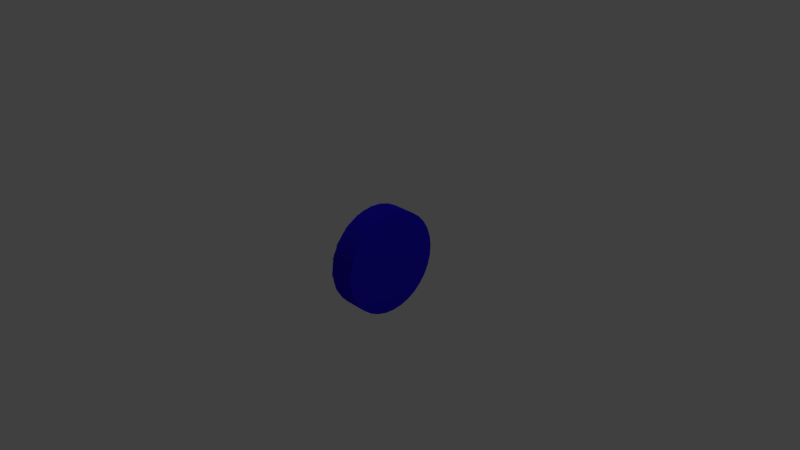 # Source: engine.blend  (saved by Blender 2.66.1; exported with 4.5.12 LTS)
import bpy
from mathutils import Matrix  # noqa: F401  (used for matrix-valued properties, if any)

bpy.ops.wm.read_factory_settings(use_empty=True)
scene = bpy.context.scene
scene.name = 'Scene'

# ---- collections
col_collection_1 = bpy.data.collections.new('Collection 1'); scene.collection.children.link(col_collection_1)

# ---- materials (node trees are filled in below, after node groups)
mat_material_002 = bpy.data.materials.new('Material.002')
mat_material_002.alpha_threshold = 0.0
mat_material_002.use_transparent_shadow = False
mat_material_002.diffuse_color = (0.8, 0.6092, 0.008004, 1.0)
mat_material_002.roughness = 0.5
mat_material_002.line_color = (0.0, 0.0, 0.0, 1.0)
mat_blade = bpy.data.materials.new('blade')
mat_blade.alpha_threshold = 0.0
mat_blade.use_transparent_shadow = False
mat_blade.diffuse_color = (0.6982, 0.6982, 0.6982, 1.0)
mat_blade.roughness = 0.5
mat_blade.line_color = (0.0, 0.0, 0.0, 1.0)
mat_material_001 = bpy.data.materials.new('Material.001')
mat_material_001.alpha_threshold = 0.0
mat_material_001.use_transparent_shadow = False
mat_material_001.diffuse_color = (0.02091, 0.00743, 0.8, 1.0)
mat_material_001.roughness = 0.5
mat_material_001.line_color = (0.0, 0.0, 0.0, 1.0)

# ---- material node trees

# ---- world
world_world = bpy.data.worlds.new('World'); scene.world = world_world
world_world.color = (0.05088, 0.05088, 0.05088)
world_world.use_sun_shadow = False
world_world.sun_shadow_jitter_overblur = 0.0
world_world.cycles.sampling_method = 'MANUAL'
world_world.cycles.sample_map_resolution = 256

# ---- cameras
cam_camera = bpy.data.cameras.new('Camera')
cam_camera.clip_end = 100.0
cam_camera.lens = 35.0
cam_camera.sensor_width = 32.0
cam_camera.sensor_height = 18.0
cam_camera.ortho_scale = 7.314
cam_camera.dof.focus_distance = 0.0
cam_camera.dof.aperture_fstop = 128.0

# ---- lights
light_lamp = bpy.data.lights.new('Lamp', 'POINT')
light_lamp.transmission_factor = 0.0
light_lamp.cutoff_distance = 30.0
light_lamp.energy = 100.0
light_lamp.shadow_buffer_clip_start = 1.001
light_lamp.shadow_soft_size = 0.1
light_lamp.shadow_maximum_resolution = 0.006
light_lamp.use_absolute_resolution = True
light_lamp.cycles.use_multiple_importance_sampling = False

# ---- meshes
me_mesh = bpy.data.meshes.new('Mesh')
me_mesh.from_pydata([(-0.8206, -0.804, -0.5811), (-1.021, -0.5391, -0.5811), (-1.119, -0.3072, -0.5811), (-1.15, -0.135, -0.5811), (-1.154, -3.725e-09, -0.5811), (-1.15, 0.135, -0.5811), (-1.119, 0.3072, -0.5811), (-1.021, 0.5391, -0.5811), (-0.8206, 0.804, -0.5811), (-0.5557, 1.004, -0.5811), (-0.3239, 1.102, -0.5811), (-0.1516, 1.133, -0.5811), (-0.01664, 1.137, -0.5811), (0.1184, 1.133, -0.5811), (0.2906, 1.102, -0.5811), (0.5224, 1.004, -0.5811), (0.7873, 0.804, -0.5811), (0.9877, 0.5391, -0.5811), (1.085, 0.3072, -0.5811), (1.116, 0.135, -0.5811), (1.12, 3.725e-09, -0.5811), (1.116, -0.135, -0.5811), (1.085, -0.3072, -0.5811), (0.9877, -0.5391, -0.5811), (0.7873, -0.804, -0.5811), (0.5224, -1.004, -0.5811), (0.2906, -1.102, -0.5811), (0.1184, -1.133, -0.5811), (-0.01664, -1.137, -0.5811), (-0.1516, -1.133, -0.5811), (-0.3239, -1.102, -0.5811), (-0.5557, -1.004, -0.5811), (-0.7619, -0.7534, -0.2972), (-0.9497, -0.5052, -0.2972), (-1.041, -0.2879, -0.2972), (-1.07, -0.1265, -0.2972), (-1.074, 5.634e-10, -0.2972), (-1.07, 0.1265, -0.2972), (-1.041, 0.2879, -0.2972), (-0.9497, 0.5052, -0.2972), (-0.7619, 0.7534, -0.2972), (-0.5137, 0.9411, -0.2972), (-0.2964, 1.033, -0.2972), (-0.135, 1.062, -0.2972), (-0.008512, 1.065, -0.2972), (0.118, 1.062, -0.2972), (0.2794, 1.033, -0.2972), (0.4966, 0.9411, -0.2972), (0.7449, 0.7534, -0.2972), (0.9326, 0.5052, -0.2972), (1.024, 0.2879, -0.2972), (1.053, 0.1265, -0.2972), (1.057, -5.634e-10, -0.2972), (1.053, -0.1265, -0.2972), (1.024, -0.2879, -0.2972), (0.9326, -0.5052, -0.2972), (0.7449, -0.7534, -0.2972), (0.4966, -0.9411, -0.2972), (0.2794, -1.033, -0.2972), (0.118, -1.062, -0.2972), (-0.008512, -1.065, -0.2972), (-0.135, -1.062, -0.2972), (-0.2964, -1.033, -0.2972), (-0.5137, -0.9411, -0.2972), (-0.6993, -0.6985, -0.02652), (-0.8733, -0.4684, -0.02652), (-0.9582, -0.2669, -0.02652), (-0.9852, -0.1173, -0.02652), (-0.9886, 5.979e-09, -0.02652), (-0.9852, 0.1173, -0.02652), (-0.9582, 0.2669, -0.02652), (-0.8733, 0.4684, -0.02652), (-0.6993, 0.6985, -0.02652), (-0.4691, 0.8726, -0.02652), (-0.2677, 0.9574, -0.02652), (-0.118, 0.9844, -0.02652), (-0.0007597, 0.9878, -0.02652), (0.1165, 0.9844, -0.02652), (0.2662, 0.9574, -0.02652), (0.4676, 0.8726, -0.02652), (0.6977, 0.6985, -0.02652), (0.8718, 0.4684, -0.02652), (0.9566, 0.2669, -0.02652), (0.9836, 0.1173, -0.02652), (0.9871, -5.979e-09, -0.02652), (0.9836, -0.1173, -0.02652), (0.9566, -0.2669, -0.02652), (0.8718, -0.4684, -0.02652), (0.6977, -0.6985, -0.02652), (0.4676, -0.8726, -0.02652), (0.2662, -0.9574, -0.02652), (0.1165, -0.9844, -0.02652), (-0.0007597, -0.9878, -0.02652), (-0.118, -0.9844, -0.02652), (-0.2677, -0.9574, -0.02652), (-0.4691, -0.8726, -0.02652), (-0.6327, -0.6393, 0.2309), (-0.792, -0.4287, 0.2309), (-0.8697, -0.2443, 0.2309), (-0.8943, -0.1073, 0.2309), (-0.8975, -4.788e-09, 0.2309), (-0.8943, 0.1073, 0.2309), (-0.8697, 0.2443, 0.2309), (-0.792, 0.4287, 0.2309), (-0.6327, 0.6393, 0.2309), (-0.422, 0.7986, 0.2309), (-0.2377, 0.8763, 0.2309), (-0.1007, 0.901, 0.2309), (0.006613, 0.9041, 0.2309), (0.114, 0.901, 0.2309), (0.2509, 0.8763, 0.2309), (0.4353, 0.7986, 0.2309), (0.6459, 0.6393, 0.2309), (0.8052, 0.4287, 0.2309), (0.8829, 0.2443, 0.2309), (0.9076, 0.1073, 0.2309), (0.9107, 4.788e-09, 0.2309), (0.9076, -0.1073, 0.2309), (0.8829, -0.2443, 0.2309), (0.8052, -0.4287, 0.2309), (0.6459, -0.6393, 0.2309), (0.4353, -0.7986, 0.2309), (0.2509, -0.8763, 0.2309), (0.114, -0.901, 0.2309), (0.006613, -0.9041, 0.2309), (-0.1007, -0.901, 0.2309), (-0.2377, -0.8763, 0.2309), (-0.422, -0.7986, 0.2309), (-0.5622, -0.5758, 0.475), (-0.7057, -0.3861, 0.475), (-0.7756, -0.22, 0.475), (-0.7979, -0.09668, 0.475), (-0.8007, 1.565e-09, 0.475), (-0.7979, 0.09668, 0.475), (-0.7756, 0.22, 0.475), (-0.7057, 0.3861, 0.475), (-0.5622, 0.5758, 0.475), (-0.3725, 0.7193, 0.475), (-0.2064, 0.7892, 0.475), (-0.08308, 0.8115, 0.475), (0.01361, 0.8143, 0.475), (0.1103, 0.8115, 0.475), (0.2336, 0.7892, 0.475), (0.3997, 0.7193, 0.475), (0.5894, 0.5758, 0.475), (0.7329, 0.3861, 0.475), (0.8028, 0.22, 0.475), (0.8251, 0.09668, 0.475), (0.8279, -1.565e-09, 0.475), (0.8251, -0.09668, 0.475), (0.8028, -0.22, 0.475), (0.7329, -0.3861, 0.475), (0.5894, -0.5758, 0.475), (0.3997, -0.7193, 0.475), (0.2336, -0.7892, 0.475), (0.1103, -0.8115, 0.475), (0.01361, -0.8143, 0.475), (-0.08308, -0.8115, 0.475), (-0.2064, -0.7892, 0.475), (-0.3725, -0.7193, 0.475), (-0.4897, -0.5099, 0.7049), (-0.6167, -0.3419, 0.7049), (-0.6787, -0.1948, 0.7049), (-0.6983, -0.08561, 0.7049), (-0.7008, -7.364e-10, 0.7049), (-0.6983, 0.08561, 0.7049), (-0.6787, 0.1948, 0.7049), (-0.6167, 0.3419, 0.7049), (-0.4897, 0.5099, 0.7049), (-0.3217, 0.6369, 0.7049), (-0.1746, 0.6988, 0.7049), (-0.06542, 0.7185, 0.7049), (0.02019, 0.721, 0.7049), (0.1058, 0.7185, 0.7049), (0.215, 0.6988, 0.7049), (0.3621, 0.6369, 0.7049), (0.53, 0.5099, 0.7049), (0.6571, 0.3419, 0.7049), (0.719, 0.1948, 0.7049), (0.7387, 0.08561, 0.7049), (0.7412, 7.364e-10, 0.7049), (0.7387, -0.08561, 0.7049), (0.719, -0.1948, 0.7049), (0.6571, -0.3419, 0.7049), (0.53, -0.5099, 0.7049), (0.3621, -0.6369, 0.7049), (0.215, -0.6988, 0.7049), (0.1058, -0.7185, 0.7049), (0.02019, -0.721, 0.7049), (-0.06542, -0.7185, 0.7049), (-0.1746, -0.6988, 0.7049), (-0.3217, -0.6369, 0.7049), (-0.417, -0.4434, 0.9198), (-0.5275, -0.2973, 0.9198), (-0.5814, -0.1694, 0.9198), (-0.5985, -0.07445, 0.9198), (-0.6007, -3.845e-10, 0.9198), (-0.5985, 0.07445, 0.9198), (-0.5814, 0.1694, 0.9198), (-0.5275, 0.2973, 0.9198), (-0.417, 0.4434, 0.9198), (-0.2709, 0.5539, 0.9198), (-0.1431, 0.6077, 0.9198), (-0.0481, 0.6248, 0.9198), (0.02635, 0.627, 0.9198), (0.1008, 0.6248, 0.9198), (0.1958, 0.6077, 0.9198), (0.3236, 0.5539, 0.9198), (0.4697, 0.4434, 0.9198), (0.5802, 0.2973, 0.9198), (0.634, 0.1694, 0.9198), (0.6512, 0.07445, 0.9198), (0.6533, 3.845e-10, 0.9198), (0.6512, -0.07445, 0.9198), (0.634, -0.1694, 0.9198), (0.5802, -0.2973, 0.9198), (0.4697, -0.4434, 0.9198), (0.3236, -0.5539, 0.9198), (0.1958, -0.6077, 0.9198), (0.1008, -0.6248, 0.9198), (0.02635, -0.627, 0.9198), (-0.0481, -0.6248, 0.9198), (-0.1431, -0.6077, 0.9198), (-0.2709, -0.5539, 0.9198), (-0.3442, -0.3763, 1.12), (-0.438, -0.2523, 1.12), (-0.4837, -0.1438, 1.12), (-0.4983, -0.06319, 1.12), (-0.5001, -2.945e-10, 1.12), (-0.4983, 0.06319, 1.12), (-0.4837, 0.1438, 1.12), (-0.438, 0.2523, 1.12), (-0.3442, 0.3763, 1.12), (-0.2203, 0.4701, 1.12), (-0.1117, 0.5158, 1.12), (-0.03112, 0.5303, 1.12), (0.03207, 0.5322, 1.12), (0.09526, 0.5303, 1.12), (0.1759, 0.5158, 1.12), (0.2844, 0.4701, 1.12), (0.4084, 0.3763, 1.12), (0.5022, 0.2523, 1.12), (0.5479, 0.1438, 1.12), (0.5624, 0.06319, 1.12), (0.5643, 2.945e-10, 1.12), (0.5624, -0.06319, 1.12), (0.5479, -0.1438, 1.12), (0.5022, -0.2523, 1.12), (0.4084, -0.3763, 1.12), (0.2844, -0.4701, 1.12), (0.1759, -0.5158, 1.12), (0.09526, -0.5303, 1.12), (0.03207, -0.5322, 1.12), (-0.03112, -0.5303, 1.12), (-0.1117, -0.5158, 1.12), (-0.2203, -0.4701, 1.12), (-0.2713, -0.3087, 1.304), (-0.3483, -0.207, 1.304), (-0.3858, -0.118, 1.304), (-0.3977, -0.05184, 1.304), (-0.3992, 1.256e-09, 1.304), (-0.3977, 0.05184, 1.304), (-0.3858, 0.118, 1.304), (-0.3483, 0.207, 1.304), (-0.2713, 0.3087, 1.304), (-0.1696, 0.3856, 1.304), (-0.08061, 0.4231, 1.304), (-0.01448, 0.4351, 1.304), (0.03736, 0.4366, 1.304), (0.0892, 0.4351, 1.304), (0.1553, 0.4231, 1.304), (0.2444, 0.3856, 1.304), (0.3461, 0.3087, 1.304), (0.423, 0.207, 1.304), (0.4605, 0.118, 1.304), (0.4724, 0.05184, 1.304), (0.4739, -1.256e-09, 1.304), (0.4724, -0.05184, 1.304), (0.4605, -0.118, 1.304), (0.423, -0.207, 1.304), (0.3461, -0.3087, 1.304), (0.2444, -0.3856, 1.304), (0.1553, -0.4231, 1.304), (0.0892, -0.4351, 1.304), (0.03736, -0.4366, 1.304), (-0.01448, -0.4351, 1.304), (-0.08061, -0.4231, 1.304), (-0.1696, -0.3856, 1.304), (-0.203, -0.2451, 1.47), (-0.2641, -0.1644, 1.47), (-0.2939, -0.09367, 1.47), (-0.3033, -0.04116, 1.47), (-0.3045, 1.276e-09, 1.47), (-0.3033, 0.04116, 1.47), (-0.2939, 0.09367, 1.47), (-0.2641, 0.1644, 1.47), (-0.203, 0.2451, 1.47), (-0.1222, 0.3062, 1.47), (-0.05156, 0.336, 1.47), (0.0009518, 0.3454, 1.47), (0.04211, 0.3466, 1.47), (0.08327, 0.3454, 1.47), (0.1358, 0.336, 1.47), (0.2065, 0.3062, 1.47), (0.2872, 0.2451, 1.47), (0.3483, 0.1644, 1.47), (0.3781, 0.09367, 1.47), (0.3875, 0.04116, 1.47), (0.3888, -1.276e-09, 1.47), (0.3875, -0.04116, 1.47), (0.3781, -0.09367, 1.47), (0.3483, -0.1644, 1.47), (0.2872, -0.2451, 1.47), (0.2065, -0.3062, 1.47), (0.1358, -0.336, 1.47), (0.08327, -0.3454, 1.47), (0.04211, -0.3466, 1.47), (0.0009518, -0.3454, 1.47), (-0.05156, -0.336, 1.47), (-0.1222, -0.3062, 1.47), (-0.1439, -0.1901, 1.613), (-0.1913, -0.1275, 1.613), (-0.2144, -0.07265, 1.613), (-0.2217, -0.03192, 1.613), (-0.2226, -8.333e-10, 1.613), (-0.2217, 0.03192, 1.613), (-0.2144, 0.07265, 1.613), (-0.1913, 0.1275, 1.613), (-0.1439, 0.1901, 1.613), (-0.08126, 0.2375, 1.613), (-0.02644, 0.2606, 1.613), (0.01429, 0.2679, 1.613), (0.04621, 0.2688, 1.613), (0.07813, 0.2679, 1.613), (0.1189, 0.2606, 1.613), (0.1737, 0.2375, 1.613), (0.2363, 0.1901, 1.613), (0.2837, 0.1275, 1.613), (0.3068, 0.07265, 1.613), (0.3141, 0.03192, 1.613), (0.3151, 8.333e-10, 1.613), (0.3141, -0.03192, 1.613), (0.3068, -0.07265, 1.613), (0.2837, -0.1275, 1.613), (0.2363, -0.1901, 1.613), (0.1737, -0.2375, 1.613), (0.1189, -0.2606, 1.613), (0.07813, -0.2679, 1.613), (0.04621, -0.2688, 1.613), (0.01429, -0.2679, 1.613), (-0.02644, -0.2606, 1.613), (-0.08126, -0.2375, 1.613), (-0.09401, -0.1437, 1.734), (-0.1298, -0.09634, 1.734), (-0.1473, -0.0549, 1.734), (-0.1528, -0.02412, 1.734), (-0.1535, 6.846e-10, 1.734), (-0.1528, 0.02412, 1.734), (-0.1473, 0.0549, 1.734), (-0.1298, 0.09634, 1.734), (-0.09401, 0.1437, 1.734), (-0.04668, 0.1795, 1.734), (-0.005246, 0.1969, 1.734), (0.02553, 0.2025, 1.734), (0.04966, 0.2032, 1.734), (0.07378, 0.2025, 1.734), (0.1046, 0.1969, 1.734), (0.146, 0.1795, 1.734), (0.1933, 0.1437, 1.734), (0.2291, 0.09634, 1.734), (0.2466, 0.0549, 1.734), (0.2521, 0.02412, 1.734), (0.2528, -6.846e-10, 1.734), (0.2521, -0.02412, 1.734), (0.2466, -0.0549, 1.734), (0.2291, -0.09634, 1.734), (0.1933, -0.1437, 1.734), (0.146, -0.1795, 1.734), (0.1046, -0.1969, 1.734), (0.07378, -0.2025, 1.734), (0.04966, -0.2032, 1.734), (0.02553, -0.2025, 1.734), (-0.005246, -0.1969, 1.734), (-0.04668, -0.1795, 1.734), (-0.05337, -0.1058, 1.831), (-0.07974, -0.07096, 1.831), (-0.0926, -0.04044, 1.831), (-0.09668, -0.01777, 1.831), (-0.0972, 6.251e-10, 1.831), (-0.09668, 0.01777, 1.831), (-0.0926, 0.04044, 1.831), (-0.07974, 0.07096, 1.831), (-0.05337, 0.1058, 1.831), (-0.0185, 0.1322, 1.831), (0.01202, 0.1451, 1.831), (0.03469, 0.1491, 1.831), (0.05246, 0.1497, 1.831), (0.07023, 0.1491, 1.831), (0.0929, 0.1451, 1.831), (0.1234, 0.1322, 1.831), (0.1583, 0.1058, 1.831), (0.1847, 0.07096, 1.831), (0.1975, 0.04044, 1.831), (0.2016, 0.01777, 1.831), (0.2021, -6.251e-10, 1.831), (0.2016, -0.01777, 1.831), (0.1975, -0.04044, 1.831), (0.1847, -0.07096, 1.831), (0.1583, -0.1058, 1.831), (0.1234, -0.1322, 1.831), (0.0929, -0.1451, 1.831), (0.07023, -0.1491, 1.831), (0.05246, -0.1497, 1.831), (0.03469, -0.1491, 1.831), (0.01202, -0.1451, 1.831), (-0.0185, -0.1322, 1.831), (-0.0218, -0.07646, 1.908), (-0.04086, -0.05127, 1.908), (-0.05014, -0.02922, 1.908), (-0.0531, -0.01284, 1.908), (-0.05347, 5.362e-11, 1.908), (-0.0531, 0.01284, 1.908), (-0.05014, 0.02922, 1.908), (-0.04086, 0.05127, 1.908), (-0.0218, 0.07646, 1.908), (0.003393, 0.09552, 1.908), (0.02544, 0.1048, 1.908), (0.04182, 0.1078, 1.908), (0.05466, 0.1081, 1.908), (0.0675, 0.1078, 1.908), (0.08388, 0.1048, 1.908), (0.1059, 0.09552, 1.908), (0.1311, 0.07646, 1.908), (0.1502, 0.05127, 1.908), (0.1595, 0.02922, 1.908), (0.1624, 0.01284, 1.908), (0.1628, -5.362e-11, 1.908), (0.1624, -0.01284, 1.908), (0.1595, -0.02922, 1.908), (0.1502, -0.05127, 1.908), (0.1311, -0.07646, 1.908), (0.1059, -0.09552, 1.908), (0.08388, -0.1048, 1.908), (0.0675, -0.1078, 1.908), (0.05466, -0.1081, 1.908), (0.04182, -0.1078, 1.908), (0.02544, -0.1048, 1.908), (0.003393, -0.09552, 1.908), (0.0008382, -0.05549, 1.967), (-0.01299, -0.03721, 1.967), (-0.01973, -0.02121, 1.967), (-0.02187, -0.009318, 1.967), (-0.02215, 9.806e-11, 1.967), (-0.02187, 0.009318, 1.967), (-0.01973, 0.02121, 1.967), (-0.01299, 0.03721, 1.967), (0.0008382, 0.05549, 1.967), (0.01912, 0.06932, 1.967), (0.03512, 0.07606, 1.967), (0.04701, 0.0782, 1.967), (0.05633, 0.07848, 1.967), (0.06565, 0.0782, 1.967), (0.07754, 0.07606, 1.967), (0.09354, 0.06932, 1.967), (0.1118, 0.05549, 1.967), (0.1257, 0.03721, 1.967), (0.1324, 0.02121, 1.967), (0.1345, 0.009318, 1.967), (0.1348, -9.806e-11, 1.967), (0.1345, -0.009318, 1.967), (0.1324, -0.02121, 1.967), (0.1257, -0.03721, 1.967), (0.1118, -0.05549, 1.967), (0.09354, -0.06932, 1.967), (0.07754, -0.07606, 1.967), (0.06565, -0.0782, 1.967), (0.05633, -0.07848, 1.967), (0.04701, -0.0782, 1.967), (0.03512, -0.07606, 1.967), (0.01912, -0.06932, 1.967), (0.01455, -0.04291, 2.006), (0.003856, -0.02877, 2.006), (-0.001356, -0.0164, 2.006), (-0.003013, -0.007205, 2.006), (-0.003224, 1.025e-10, 2.006), (-0.003013, 0.007205, 2.006), (-0.001356, 0.0164, 2.006), (0.003856, 0.02877, 2.006), (0.01455, 0.04291, 2.006), (0.02869, 0.0536, 2.006), (0.04106, 0.05881, 2.006), (0.05025, 0.06047, 2.006), (0.05746, 0.06068, 2.006), (0.06466, 0.06047, 2.006), (0.07385, 0.05881, 2.006), (0.08623, 0.0536, 2.006), (0.1004, 0.04291, 2.006), (0.1111, 0.02877, 2.006), (0.1163, 0.0164, 2.006), (0.1179, 0.007205, 2.006), (0.1181, -1.025e-10, 2.006), (0.1179, -0.007205, 2.006), (0.1163, -0.0164, 2.006), (0.1111, -0.02877, 2.006), (0.1004, -0.04291, 2.006), (0.08623, -0.0536, 2.006), (0.07385, -0.05881, 2.006), (0.06466, -0.06047, 2.006), (0.05746, -0.06068, 2.006), (0.05025, -0.06047, 2.006), (0.04106, -0.05881, 2.006), (0.02869, -0.0536, 2.006), (0.01933, -0.03871, 2.026), (0.009684, -0.02596, 2.026), (0.004982, -0.01479, 2.026), (0.003487, -0.0065, 2.026), (0.003297, -7.342e-11, 2.026), (0.003487, 0.0065, 2.026), (0.004982, 0.01479, 2.026), (0.009684, 0.02596, 2.026), (0.01933, 0.03871, 2.026), (0.03209, 0.04836, 2.026), (0.04325, 0.05306, 2.026), (0.05154, 0.05456, 2.026), (0.05805, 0.05475, 2.026), (0.06455, 0.05456, 2.026), (0.07284, 0.05306, 2.026), (0.084, 0.04836, 2.026), (0.09676, 0.03871, 2.026), (0.1064, 0.02596, 2.026), (0.1111, 0.01479, 2.026), (0.1126, 0.0065, 2.026), (0.1128, 7.342e-11, 2.026), (0.1126, -0.0065, 2.026), (0.1111, -0.01479, 2.026), (0.1064, -0.02596, 2.026), (0.09676, -0.03871, 2.026), (0.084, -0.04836, 2.026), (0.07284, -0.05306, 2.026), (0.06455, -0.05456, 2.026), (0.05805, -0.05475, 2.026), (0.05154, -0.05456, 2.026), (0.04325, -0.05306, 2.026), (0.03209, -0.04836, 2.026), (-0.0102, -0.06565, 1.936), (-0.02657, -0.04402, 1.936), (-0.03454, -0.02509, 1.936), (-0.03708, -0.01102, 1.936), (-0.0374, 5.255e-11, 1.936), (-0.03708, 0.01102, 1.936), (-0.03454, 0.02509, 1.936), (-0.02657, 0.04402, 1.936), (-0.0102, 0.06565, 1.936), (0.01143, 0.08202, 1.936), (0.03036, 0.08999, 1.936), (0.04443, 0.09253, 1.936), (0.05545, 0.09285, 1.936), (0.06647, 0.09253, 1.936), (0.08054, 0.08999, 1.936), (0.09947, 0.08202, 1.936), (0.1211, 0.06565, 1.936), (0.1375, 0.04402, 1.936), (0.1454, 0.02509, 1.936), (0.148, 0.01102, 1.936), (0.1483, -5.255e-11, 1.936), (0.148, -0.01102, 1.936), (0.1454, -0.02509, 1.936), (0.1375, -0.04402, 1.936), (0.1211, -0.06565, 1.936), (0.09947, -0.08202, 1.936), (0.08054, -0.08999, 1.936), (0.06647, -0.09253, 1.936), (0.05545, -0.09285, 1.936), (0.04443, -0.09253, 1.936), (0.03036, -0.08999, 1.936), (0.01143, -0.08202, 1.936), (-0.09945, -0.1465, 1.642), (-0.136, -0.09822, 1.642), (-0.1537, -0.05598, 1.642), (-0.1594, -0.0246, 1.642), (-0.1601, 1.142e-09, 1.642), (-0.1594, 0.0246, 1.642), (-0.1537, 0.05598, 1.642), (-0.136, 0.09822, 1.642), (-0.09945, 0.1465, 1.642), (-0.05119, 0.183, 1.642), (-0.008949, 0.2008, 1.642), (0.02243, 0.2064, 1.642), (0.04703, 0.2071, 1.642), (0.07162, 0.2064, 1.642), (0.103, 0.2008, 1.642), (0.1452, 0.183, 1.642), (0.1935, 0.1465, 1.642), (0.23, 0.09822, 1.642), (0.2478, 0.05598, 1.642), (0.2535, 0.0246, 1.642), (0.2542, -1.142e-09, 1.642), (0.2535, -0.0246, 1.642), (0.2478, -0.05598, 1.642), (0.23, -0.09822, 1.642), (0.1935, -0.1465, 1.642), (0.1452, -0.183, 1.642), (0.103, -0.2008, 1.642), (0.07162, -0.2064, 1.642), (0.04703, -0.2071, 1.642), (0.02243, -0.2064, 1.642), (-0.008949, -0.2008, 1.642), (-0.05119, -0.183, 1.642), (-0.2484, -0.2812, 1.144), (-0.3185, -0.1885, 1.144), (-0.3526, -0.1075, 1.144), (-0.3635, -0.04721, 1.144), (-0.3649, -5.828e-10, 1.144), (-0.3635, 0.04721, 1.144), (-0.3526, 0.1075, 1.144), (-0.3185, 0.1885, 1.144), (-0.2484, 0.2812, 1.144), (-0.1558, 0.3513, 1.144), (-0.07468, 0.3854, 1.144), (-0.01444, 0.3963, 1.144), (0.03278, 0.3977, 1.144), (0.07999, 0.3963, 1.144), (0.1402, 0.3854, 1.144), (0.2213, 0.3513, 1.144), (0.314, 0.2812, 1.144), (0.384, 0.1885, 1.144), (0.4182, 0.1075, 1.144), (0.429, 0.04721, 1.144), (0.4304, 5.828e-10, 1.144), (0.429, -0.04721, 1.144), (0.4182, -0.1075, 1.144), (0.384, -0.1885, 1.144), (0.314, -0.2812, 1.144), (0.2213, -0.3513, 1.144), (0.1402, -0.3854, 1.144), (0.07999, -0.3963, 1.144), (0.03278, -0.3977, 1.144), (-0.01444, -0.3963, 1.144), (-0.07468, -0.3854, 1.144), (-0.1558, -0.3513, 1.144), (-0.4571, -0.4698, 0.4433), (-0.5742, -0.315, 0.4433), (-0.6312, -0.1795, 0.4433), (-0.6494, -0.07888, 0.4433), (-0.6517, 8.409e-10, 0.4433), (-0.6494, 0.07888, 0.4433), (-0.6312, 0.1795, 0.4433), (-0.5742, 0.315, 0.4433), (-0.4571, 0.4698, 0.4433), (-0.3023, 0.5868, 0.4433), (-0.1668, 0.6439, 0.4433), (-0.06618, 0.662, 0.4433), (0.0127, 0.6644, 0.4433), (0.09158, 0.662, 0.4433), (0.1922, 0.6439, 0.4433), (0.3277, 0.5868, 0.4433), (0.4825, 0.4698, 0.4433), (0.5995, 0.315, 0.4433), (0.6566, 0.1795, 0.4433), (0.6747, 0.07888, 0.4433), (0.6771, -8.409e-10, 0.4433), (0.6747, -0.07888, 0.4433), (0.6566, -0.1795, 0.4433), (0.5995, -0.315, 0.4433), (0.4825, -0.4698, 0.4433), (0.3277, -0.5868, 0.4433), (0.1922, -0.6439, 0.4433), (0.09158, -0.662, 0.4433), (0.0127, -0.6644, 0.4433), (-0.06618, -0.662, 0.4433), (-0.1668, -0.6439, 0.4433), (-0.3023, -0.5868, 0.4433), (-0.6587, -0.6523, -0.2228), (-0.8213, -0.4374, -0.2228), (-0.9005, -0.2493, -0.2228), (-0.9257, -0.1095, -0.2228), (-0.9289, 1.024e-08, -0.2228), (-0.9257, 0.1095, -0.2228), (-0.9005, 0.2493, -0.2228), (-0.8213, 0.4374, -0.2228), (-0.6587, 0.6523, -0.2228), (-0.4438, 0.8149, -0.2228), (-0.2557, 0.8941, -0.2228), (-0.1159, 0.9193, -0.2228), (-0.006381, 0.9225, -0.2228), (0.1031, 0.9193, -0.2228), (0.2429, 0.8941, -0.2228), (0.431, 0.8149, -0.2228), (0.6459, 0.6523, -0.2228), (0.8085, 0.4374, -0.2228), (0.8877, 0.2493, -0.2228), (0.9129, 0.1095, -0.2228), (0.9161, -1.024e-08, -0.2228), (0.9129, -0.1095, -0.2228), (0.8877, -0.2493, -0.2228), (0.8085, -0.4374, -0.2228), (0.6459, -0.6523, -0.2228), (0.431, -0.8149, -0.2228), (0.2429, -0.8941, -0.2228), (0.1031, -0.9193, -0.2228), (-0.006381, -0.9225, -0.2228), (-0.1159, -0.9193, -0.2228), (-0.2557, -0.8941, -0.2228), (-0.4438, -0.8149, -0.2228), (-0.7865, -0.7688, -0.6155), (-0.9781, -0.5155, -0.6155), (-1.071, -0.2938, -0.6155), (-1.101, -0.1291, -0.6155), (-1.105, -4.657e-09, -0.6155), (-1.101, 0.1291, -0.6155), (-1.071, 0.2938, -0.6155), (-0.9781, 0.5155, -0.6155), (-0.7865, 0.7688, -0.6155), (-0.5332, 0.9605, -0.6155), (-0.3114, 1.054, -0.6155), (-0.1467, 1.084, -0.6155), (-0.01763, 1.087, -0.6155), (0.1115, 1.084, -0.6155), (0.2762, 1.054, -0.6155), (0.4979, 0.9605, -0.6155), (0.7512, 0.7688, -0.6155), (0.9428, 0.5155, -0.6155), (1.036, 0.2938, -0.6155), (1.066, 0.1291, -0.6155), (1.07, 4.657e-09, -0.6155), (1.066, -0.1291, -0.6155), (1.036, -0.2938, -0.6155), (0.9428, -0.5155, -0.6155), (0.7512, -0.7688, -0.6155), (0.4979, -0.9605, -0.6155), (0.2762, -1.054, -0.6155), (0.1115, -1.084, -0.6155), (-0.01763, -1.087, -0.6155), (-0.1467, -1.084, -0.6155), (-0.3114, -1.054, -0.6155), (-0.5332, -0.9605, -0.6155), (-0.8405, -0.8194, -0.735), (-1.045, -0.5494, -0.735), (-1.144, -0.3131, -0.735), (-1.176, -0.1376, -0.735), (-1.18, 3.725e-09, -0.735), (-1.176, 0.1376, -0.735), (-1.144, 0.3131, -0.735), (-1.045, 0.5494, -0.735), (-0.8405, 0.8194, -0.735), (-0.5705, 1.024, -0.735), (-0.3342, 1.123, -0.735), (-0.1586, 1.155, -0.735), (-0.02105, 1.159, -0.735), (0.1165, 1.155, -0.735), (0.2921, 1.123, -0.735), (0.5284, 1.024, -0.735), (0.7983, 0.8194, -0.735), (1.003, 0.5494, -0.735), (1.102, 0.3131, -0.735), (1.134, 0.1376, -0.735), (1.138, -3.725e-09, -0.735), (1.134, -0.1376, -0.735), (1.102, -0.3131, -0.735), (1.003, -0.5494, -0.735), (0.7983, -0.8194, -0.735), (0.5284, -1.024, -0.735), (0.2921, -1.123, -0.735), (0.1165, -1.155, -0.735), (-0.02105, -1.159, -0.735), (-0.1586, -1.155, -0.735), (-0.3342, -1.123, -0.735), (-0.5705, -1.024, -0.735)], [], [(0, 32, 63, 31), (1, 33, 32, 0), (2, 34, 33, 1), (3, 35, 34, 2), (4, 36, 35, 3), (5, 37, 36, 4), (6, 38, 37, 5), (7, 39, 38, 6), (8, 40, 39, 7), (9, 41, 40, 8), (10, 42, 41, 9), (11, 43, 42, 10), (12, 44, 43, 11), (13, 45, 44, 12), (14, 46, 45, 13), (15, 47, 46, 14), (16, 48, 47, 15), (17, 49, 48, 16), (18, 50, 49, 17), (19, 51, 50, 18), (20, 52, 51, 19), (21, 53, 52, 20), (22, 54, 53, 21), (23, 55, 54, 22), (24, 56, 55, 23), (25, 57, 56, 24), (26, 58, 57, 25), (27, 59, 58, 26), (28, 60, 59, 27), (29, 61, 60, 28), (30, 62, 61, 29), (31, 63, 62, 30), (32, 64, 95, 63), (33, 65, 64, 32), (34, 66, 65, 33), (35, 67, 66, 34), (36, 68, 67, 35), (37, 69, 68, 36), (38, 70, 69, 37), (39, 71, 70, 38), (40, 72, 71, 39), (41, 73, 72, 40), (42, 74, 73, 41), (43, 75, 74, 42), (44, 76, 75, 43), (45, 77, 76, 44), (46, 78, 77, 45), (47, 79, 78, 46), (48, 80, 79, 47), (49, 81, 80, 48), (50, 82, 81, 49), (51, 83, 82, 50), (52, 84, 83, 51), (53, 85, 84, 52), (54, 86, 85, 53), (55, 87, 86, 54), (56, 88, 87, 55), (57, 89, 88, 56), (58, 90, 89, 57), (59, 91, 90, 58), (60, 92, 91, 59), (61, 93, 92, 60), (62, 94, 93, 61), (63, 95, 94, 62), (64, 96, 127, 95), (65, 97, 96, 64), (66, 98, 97, 65), (67, 99, 98, 66), (68, 100, 99, 67), (69, 101, 100, 68), (70, 102, 101, 69), (71, 103, 102, 70), (72, 104, 103, 71), (73, 105, 104, 72), (74, 106, 105, 73), (75, 107, 106, 74), (76, 108, 107, 75), (77, 109, 108, 76), (78, 110, 109, 77), (79, 111, 110, 78), (80, 112, 111, 79), (81, 113, 112, 80), (82, 114, 113, 81), (83, 115, 114, 82), (84, 116, 115, 83), (85, 117, 116, 84), (86, 118, 117, 85), (87, 119, 118, 86), (88, 120, 119, 87), (89, 121, 120, 88), (90, 122, 121, 89), (91, 123, 122, 90), (92, 124, 123, 91), (93, 125, 124, 92), (94, 126, 125, 93), (95, 127, 126, 94), (96, 128, 159, 127), (97, 129, 128, 96), (98, 130, 129, 97), (99, 131, 130, 98), (100, 132, 131, 99), (101, 133, 132, 100), (102, 134, 133, 101), (103, 135, 134, 102), (104, 136, 135, 103), (105, 137, 136, 104), (106, 138, 137, 105), (107, 139, 138, 106), (108, 140, 139, 107), (109, 141, 140, 108), (110, 142, 141, 109), (111, 143, 142, 110), (112, 144, 143, 111), (113, 145, 144, 112), (114, 146, 145, 113), (115, 147, 146, 114), (116, 148, 147, 115), (117, 149, 148, 116), (118, 150, 149, 117), (119, 151, 150, 118), (120, 152, 151, 119), (121, 153, 152, 120), (122, 154, 153, 121), (123, 155, 154, 122), (124, 156, 155, 123), (125, 157, 156, 124), (126, 158, 157, 125), (127, 159, 158, 126), (128, 160, 191, 159), (129, 161, 160, 128), (130, 162, 161, 129), (131, 163, 162, 130), (132, 164, 163, 131), (133, 165, 164, 132), (134, 166, 165, 133), (135, 167, 166, 134), (136, 168, 167, 135), (137, 169, 168, 136), (138, 170, 169, 137), (139, 171, 170, 138), (140, 172, 171, 139), (141, 173, 172, 140), (142, 174, 173, 141), (143, 175, 174, 142), (144, 176, 175, 143), (145, 177, 176, 144), (146, 178, 177, 145), (147, 179, 178, 146), (148, 180, 179, 147), (149, 181, 180, 148), (150, 182, 181, 149), (151, 183, 182, 150), (152, 184, 183, 151), (153, 185, 184, 152), (154, 186, 185, 153), (155, 187, 186, 154), (156, 188, 187, 155), (157, 189, 188, 156), (158, 190, 189, 157), (159, 191, 190, 158), (160, 192, 223, 191), (161, 193, 192, 160), (162, 194, 193, 161), (163, 195, 194, 162), (164, 196, 195, 163), (165, 197, 196, 164), (166, 198, 197, 165), (167, 199, 198, 166), (168, 200, 199, 167), (169, 201, 200, 168), (170, 202, 201, 169), (171, 203, 202, 170), (172, 204, 203, 171), (173, 205, 204, 172), (174, 206, 205, 173), (175, 207, 206, 174), (176, 208, 207, 175), (177, 209, 208, 176), (178, 210, 209, 177), (179, 211, 210, 178), (180, 212, 211, 179), (181, 213, 212, 180), (182, 214, 213, 181), (183, 215, 214, 182), (184, 216, 215, 183), (185, 217, 216, 184), (186, 218, 217, 185), (187, 219, 218, 186), (188, 220, 219, 187), (189, 221, 220, 188), (190, 222, 221, 189), (191, 223, 222, 190), (192, 224, 255, 223), (193, 225, 224, 192), (194, 226, 225, 193), (195, 227, 226, 194), (196, 228, 227, 195), (197, 229, 228, 196), (198, 230, 229, 197), (199, 231, 230, 198), (200, 232, 231, 199), (201, 233, 232, 200), (202, 234, 233, 201), (203, 235, 234, 202), (204, 236, 235, 203), (205, 237, 236, 204), (206, 238, 237, 205), (207, 239, 238, 206), (208, 240, 239, 207), (209, 241, 240, 208), (210, 242, 241, 209), (211, 243, 242, 210), (212, 244, 243, 211), (213, 245, 244, 212), (214, 246, 245, 213), (215, 247, 246, 214), (216, 248, 247, 215), (217, 249, 248, 216), (218, 250, 249, 217), (219, 251, 250, 218), (220, 252, 251, 219), (221, 253, 252, 220), (222, 254, 253, 221), (223, 255, 254, 222), (224, 256, 287, 255), (225, 257, 256, 224), (226, 258, 257, 225), (227, 259, 258, 226), (228, 260, 259, 227), (229, 261, 260, 228), (230, 262, 261, 229), (231, 263, 262, 230), (232, 264, 263, 231), (233, 265, 264, 232), (234, 266, 265, 233), (235, 267, 266, 234), (236, 268, 267, 235), (237, 269, 268, 236), (238, 270, 269, 237), (239, 271, 270, 238), (240, 272, 271, 239), (241, 273, 272, 240), (242, 274, 273, 241), (243, 275, 274, 242), (244, 276, 275, 243), (245, 277, 276, 244), (246, 278, 277, 245), (247, 279, 278, 246), (248, 280, 279, 247), (249, 281, 280, 248), (250, 282, 281, 249), (251, 283, 282, 250), (252, 284, 283, 251), (253, 285, 284, 252), (254, 286, 285, 253), (255, 287, 286, 254), (256, 288, 319, 287), (257, 289, 288, 256), (258, 290, 289, 257), (259, 291, 290, 258), (260, 292, 291, 259), (261, 293, 292, 260), (262, 294, 293, 261), (263, 295, 294, 262), (264, 296, 295, 263), (265, 297, 296, 264), (266, 298, 297, 265), (267, 299, 298, 266), (268, 300, 299, 267), (269, 301, 300, 268), (270, 302, 301, 269), (271, 303, 302, 270), (272, 304, 303, 271), (273, 305, 304, 272), (274, 306, 305, 273), (275, 307, 306, 274), (276, 308, 307, 275), (277, 309, 308, 276), (278, 310, 309, 277), (279, 311, 310, 278), (280, 312, 311, 279), (281, 313, 312, 280), (282, 314, 313, 281), (283, 315, 314, 282), (284, 316, 315, 283), (285, 317, 316, 284), (286, 318, 317, 285), (287, 319, 318, 286), (288, 320, 351, 319), (289, 321, 320, 288), (290, 322, 321, 289), (291, 323, 322, 290), (292, 324, 323, 291), (293, 325, 324, 292), (294, 326, 325, 293), (295, 327, 326, 294), (296, 328, 327, 295), (297, 329, 328, 296), (298, 330, 329, 297), (299, 331, 330, 298), (300, 332, 331, 299), (301, 333, 332, 300), (302, 334, 333, 301), (303, 335, 334, 302), (304, 336, 335, 303), (305, 337, 336, 304), (306, 338, 337, 305), (307, 339, 338, 306), (308, 340, 339, 307), (309, 341, 340, 308), (310, 342, 341, 309), (311, 343, 342, 310), (312, 344, 343, 311), (313, 345, 344, 312), (314, 346, 345, 313), (315, 347, 346, 314), (316, 348, 347, 315), (317, 349, 348, 316), (318, 350, 349, 317), (319, 351, 350, 318), (320, 352, 383, 351), (321, 353, 352, 320), (322, 354, 353, 321), (323, 355, 354, 322), (324, 356, 355, 323), (325, 357, 356, 324), (326, 358, 357, 325), (327, 359, 358, 326), (328, 360, 359, 327), (329, 361, 360, 328), (330, 362, 361, 329), (331, 363, 362, 330), (332, 364, 363, 331), (333, 365, 364, 332), (334, 366, 365, 333), (335, 367, 366, 334), (336, 368, 367, 335), (337, 369, 368, 336), (338, 370, 369, 337), (339, 371, 370, 338), (340, 372, 371, 339), (341, 373, 372, 340), (342, 374, 373, 341), (343, 375, 374, 342), (344, 376, 375, 343), (345, 377, 376, 344), (346, 378, 377, 345), (347, 379, 378, 346), (348, 380, 379, 347), (349, 381, 380, 348), (350, 382, 381, 349), (351, 383, 382, 350), (352, 384, 415, 383), (353, 385, 384, 352), (354, 386, 385, 353), (355, 387, 386, 354), (356, 388, 387, 355), (357, 389, 388, 356), (358, 390, 389, 357), (359, 391, 390, 358), (360, 392, 391, 359), (361, 393, 392, 360), (362, 394, 393, 361), (363, 395, 394, 362), (364, 396, 395, 363), (365, 397, 396, 364), (366, 398, 397, 365), (367, 399, 398, 366), (368, 400, 399, 367), (369, 401, 400, 368), (370, 402, 401, 369), (371, 403, 402, 370), (372, 404, 403, 371), (373, 405, 404, 372), (374, 406, 405, 373), (375, 407, 406, 374), (376, 408, 407, 375), (377, 409, 408, 376), (378, 410, 409, 377), (379, 411, 410, 378), (380, 412, 411, 379), (381, 413, 412, 380), (382, 414, 413, 381), (383, 415, 414, 382), (384, 416, 447, 415), (385, 417, 416, 384), (386, 418, 417, 385), (387, 419, 418, 386), (388, 420, 419, 387), (389, 421, 420, 388), (390, 422, 421, 389), (391, 423, 422, 390), (392, 424, 423, 391), (393, 425, 424, 392), (394, 426, 425, 393), (395, 427, 426, 394), (396, 428, 427, 395), (397, 429, 428, 396), (398, 430, 429, 397), (399, 431, 430, 398), (400, 432, 431, 399), (401, 433, 432, 400), (402, 434, 433, 401), (403, 435, 434, 402), (404, 436, 435, 403), (405, 437, 436, 404), (406, 438, 437, 405), (407, 439, 438, 406), (408, 440, 439, 407), (409, 441, 440, 408), (410, 442, 441, 409), (411, 443, 442, 410), (412, 444, 443, 411), (413, 445, 444, 412), (414, 446, 445, 413), (415, 447, 446, 414), (416, 448, 479, 447), (417, 449, 448, 416), (418, 450, 449, 417), (419, 451, 450, 418), (420, 452, 451, 419), (421, 453, 452, 420), (422, 454, 453, 421), (423, 455, 454, 422), (424, 456, 455, 423), (425, 457, 456, 424), (426, 458, 457, 425), (427, 459, 458, 426), (428, 460, 459, 427), (429, 461, 460, 428), (430, 462, 461, 429), (431, 463, 462, 430), (432, 464, 463, 431), (433, 465, 464, 432), (434, 466, 465, 433), (435, 467, 466, 434), (436, 468, 467, 435), (437, 469, 468, 436), (438, 470, 469, 437), (439, 471, 470, 438), (440, 472, 471, 439), (441, 473, 472, 440), (442, 474, 473, 441), (443, 475, 474, 442), (444, 476, 475, 443), (445, 477, 476, 444), (446, 478, 477, 445), (447, 479, 478, 446), (448, 480, 511, 479), (449, 481, 480, 448), (450, 482, 481, 449), (451, 483, 482, 450), (452, 484, 483, 451), (453, 485, 484, 452), (454, 486, 485, 453), (455, 487, 486, 454), (456, 488, 487, 455), (457, 489, 488, 456), (458, 490, 489, 457), (459, 491, 490, 458), (460, 492, 491, 459), (461, 493, 492, 460), (462, 494, 493, 461), (463, 495, 494, 462), (464, 496, 495, 463), (465, 497, 496, 464), (466, 498, 497, 465), (467, 499, 498, 466), (468, 500, 499, 467), (469, 501, 500, 468), (470, 502, 501, 469), (471, 503, 502, 470), (472, 504, 503, 471), (473, 505, 504, 472), (474, 506, 505, 473), (475, 507, 506, 474), (476, 508, 507, 475), (477, 509, 508, 476), (478, 510, 509, 477), (479, 511, 510, 478), (480, 512, 543, 511), (481, 513, 512, 480), (482, 514, 513, 481), (483, 515, 514, 482), (484, 516, 515, 483), (485, 517, 516, 484), (486, 518, 517, 485), (487, 519, 518, 486), (488, 520, 519, 487), (489, 521, 520, 488), (490, 522, 521, 489), (491, 523, 522, 490), (492, 524, 523, 491), (493, 525, 524, 492), (494, 526, 525, 493), (495, 527, 526, 494), (496, 528, 527, 495), (497, 529, 528, 496), (498, 530, 529, 497), (499, 531, 530, 498), (500, 532, 531, 499), (501, 533, 532, 500), (502, 534, 533, 501), (503, 535, 534, 502), (504, 536, 535, 503), (505, 537, 536, 504), (506, 538, 537, 505), (507, 539, 538, 506), (508, 540, 539, 507), (509, 541, 540, 508), (510, 542, 541, 509), (511, 543, 542, 510), (512, 544, 575, 543), (513, 545, 544, 512), (514, 546, 545, 513), (515, 547, 546, 514), (516, 548, 547, 515), (517, 549, 548, 516), (518, 550, 549, 517), (519, 551, 550, 518), (520, 552, 551, 519), (521, 553, 552, 520), (522, 554, 553, 521), (523, 555, 554, 522), (524, 556, 555, 523), (525, 557, 556, 524), (526, 558, 557, 525), (527, 559, 558, 526), (528, 560, 559, 527), (529, 561, 560, 528), (530, 562, 561, 529), (531, 563, 562, 530), (532, 564, 563, 531), (533, 565, 564, 532), (534, 566, 565, 533), (535, 567, 566, 534), (536, 568, 567, 535), (537, 569, 568, 536), (538, 570, 569, 537), (539, 571, 570, 538), (540, 572, 571, 539), (541, 573, 572, 540), (542, 574, 573, 541), (543, 575, 574, 542), (544, 576, 607, 575), (545, 577, 576, 544), (546, 578, 577, 545), (547, 579, 578, 546), (548, 580, 579, 547), (549, 581, 580, 548), (550, 582, 581, 549), (551, 583, 582, 550), (552, 584, 583, 551), (553, 585, 584, 552), (554, 586, 585, 553), (555, 587, 586, 554), (556, 588, 587, 555), (557, 589, 588, 556), (558, 590, 589, 557), (559, 591, 590, 558), (560, 592, 591, 559), (561, 593, 592, 560), (562, 594, 593, 561), (563, 595, 594, 562), (564, 596, 595, 563), (565, 597, 596, 564), (566, 598, 597, 565), (567, 599, 598, 566), (568, 600, 599, 567), (569, 601, 600, 568), (570, 602, 601, 569), (571, 603, 602, 570), (572, 604, 603, 571), (573, 605, 604, 572), (574, 606, 605, 573), (575, 607, 606, 574), (576, 608, 639, 607), (577, 609, 608, 576), (578, 610, 609, 577), (579, 611, 610, 578), (580, 612, 611, 579), (581, 613, 612, 580), (582, 614, 613, 581), (583, 615, 614, 582), (584, 616, 615, 583), (585, 617, 616, 584), (586, 618, 617, 585), (587, 619, 618, 586), (588, 620, 619, 587), (589, 621, 620, 588), (590, 622, 621, 589), (591, 623, 622, 590), (592, 624, 623, 591), (593, 625, 624, 592), (594, 626, 625, 593), (595, 627, 626, 594), (596, 628, 627, 595), (597, 629, 628, 596), (598, 630, 629, 597), (599, 631, 630, 598), (600, 632, 631, 599), (601, 633, 632, 600), (602, 634, 633, 601), (603, 635, 634, 602), (604, 636, 635, 603), (605, 637, 636, 604), (606, 638, 637, 605), (607, 639, 638, 606), (608, 640, 671, 639), (609, 641, 640, 608), (610, 642, 641, 609), (611, 643, 642, 610), (612, 644, 643, 611), (613, 645, 644, 612), (614, 646, 645, 613), (615, 647, 646, 614), (616, 648, 647, 615), (617, 649, 648, 616), (618, 650, 649, 617), (619, 651, 650, 618), (620, 652, 651, 619), (621, 653, 652, 620), (622, 654, 653, 621), (623, 655, 654, 622), (624, 656, 655, 623), (625, 657, 656, 624), (626, 658, 657, 625), (627, 659, 658, 626), (628, 660, 659, 627), (629, 661, 660, 628), (630, 662, 661, 629), (631, 663, 662, 630), (632, 664, 663, 631), (633, 665, 664, 632), (634, 666, 665, 633), (635, 667, 666, 634), (636, 668, 667, 635), (637, 669, 668, 636), (638, 670, 669, 637), (639, 671, 670, 638), (640, 672, 703, 671), (641, 673, 672, 640), (642, 674, 673, 641), (643, 675, 674, 642), (644, 676, 675, 643), (645, 677, 676, 644), (646, 678, 677, 645), (647, 679, 678, 646), (648, 680, 679, 647), (649, 681, 680, 648), (650, 682, 681, 649), (651, 683, 682, 650), (652, 684, 683, 651), (653, 685, 684, 652), (654, 686, 685, 653), (655, 687, 686, 654), (656, 688, 687, 655), (657, 689, 688, 656), (658, 690, 689, 657), (659, 691, 690, 658), (660, 692, 691, 659), (661, 693, 692, 660), (662, 694, 693, 661), (663, 695, 694, 662), (664, 696, 695, 663), (665, 697, 696, 664), (666, 698, 697, 665), (667, 699, 698, 666), (668, 700, 699, 667), (669, 701, 700, 668), (670, 702, 701, 669), (671, 703, 702, 670), (672, 704, 735, 703), (673, 705, 704, 672), (674, 706, 705, 673), (675, 707, 706, 674), (676, 708, 707, 675), (677, 709, 708, 676), (678, 710, 709, 677), (679, 711, 710, 678), (680, 712, 711, 679), (681, 713, 712, 680), (682, 714, 713, 681), (683, 715, 714, 682), (684, 716, 715, 683), (685, 717, 716, 684), (686, 718, 717, 685), (687, 719, 718, 686), (688, 720, 719, 687), (689, 721, 720, 688), (690, 722, 721, 689), (691, 723, 722, 690), (692, 724, 723, 691), (693, 725, 724, 692), (694, 726, 725, 693), (695, 727, 726, 694), (696, 728, 727, 695), (697, 729, 728, 696), (698, 730, 729, 697), (699, 731, 730, 698), (700, 732, 731, 699), (701, 733, 732, 700), (702, 734, 733, 701), (703, 735, 734, 702), (704, 736, 767, 735), (705, 737, 736, 704), (706, 738, 737, 705), (707, 739, 738, 706), (708, 740, 739, 707), (709, 741, 740, 708), (710, 742, 741, 709), (711, 743, 742, 710), (712, 744, 743, 711), (713, 745, 744, 712), (714, 746, 745, 713), (715, 747, 746, 714), (716, 748, 747, 715), (717, 749, 748, 716), (718, 750, 749, 717), (719, 751, 750, 718), (720, 752, 751, 719), (721, 753, 752, 720), (722, 754, 753, 721), (723, 755, 754, 722), (724, 756, 755, 723), (725, 757, 756, 724), (726, 758, 757, 725), (727, 759, 758, 726), (728, 760, 759, 727), (729, 761, 760, 728), (730, 762, 761, 729), (731, 763, 762, 730), (732, 764, 763, 731), (733, 765, 764, 732), (734, 766, 765, 733), (735, 767, 766, 734), (736, 0, 31, 767), (737, 1, 0, 736), (738, 2, 1, 737), (739, 3, 2, 738), (740, 4, 3, 739), (741, 5, 4, 740), (742, 6, 5, 741), (743, 7, 6, 742), (744, 8, 7, 743), (745, 9, 8, 744), (746, 10, 9, 745), (747, 11, 10, 746), (748, 12, 11, 747), (749, 13, 12, 748), (750, 14, 13, 749), (751, 15, 14, 750), (752, 16, 15, 751), (753, 17, 16, 752), (754, 18, 17, 753), (755, 19, 18, 754), (756, 20, 19, 755), (757, 21, 20, 756), (758, 22, 21, 757), (759, 23, 22, 758), (760, 24, 23, 759), (761, 25, 24, 760), (762, 26, 25, 761), (763, 27, 26, 762), (764, 28, 27, 763), (765, 29, 28, 764), (766, 30, 29, 765), (767, 31, 30, 766)])
me_mesh.polygons.foreach_set('use_smooth', [True] * 768)
me_mesh.materials.append(mat_material_002)
me_mesh.use_remesh_preserve_volume = False
me_mesh.use_remesh_preserve_attributes = False
me_mesh.use_mirror_vertex_groups = False
me_mesh.update()
me_cylinder_006 = bpy.data.meshes.new('Cylinder.006')
me_cylinder_006.from_pydata([(2.188, -1.226, 0.2352), (19.88, -15.26, -0.7351), (2.47, -1.244, 0.2403), (20.16, -15.27, -0.7301), (2.309, -1.155, 0.22), (20.0, -15.19, -0.7503), (1.979, -1.021, 0.1893), (19.67, -15.05, -0.781), (1.802, -0.9432, 0.1715), (19.49, -14.97, -0.7989), (1.543, -0.8473, 0.1493), (19.23, -14.88, -0.821), (1.211, -0.7411, 0.1246), (18.9, -14.77, -0.8458), (0.843, -0.6357, 0.09987), (18.53, -14.67, -0.8705), (0.4862, -0.5429, 0.07798), (18.18, -14.57, -0.8924), (0.1114, -0.456, 0.05728), (17.8, -14.49, -0.9131), (-0.286, -0.3735, 0.03746), (17.4, -14.4, -0.9329), (-0.6908, -0.2986, 0.01928), (17.0, -14.33, -0.9511), (-1.087, -0.2342, 0.003436), (16.6, -14.27, -0.9669), (-1.461, -0.1828, -0.009461), (16.23, -14.21, -0.9798), (-1.796, -0.1464, -0.01892), (15.89, -14.18, -0.9893), (-2.081, -0.1263, -0.02457), (15.61, -14.16, -0.9949), (-2.304, -0.1234, -0.02619), (15.39, -14.15, -0.9965), (-2.458, -0.1377, -0.02373), (15.23, -14.17, -0.9941), (-2.562, -0.1695, -0.01722), (15.13, -14.2, -0.9876), (-2.61, -0.2175, -0.006919), (15.08, -14.25, -0.9773), (-2.588, -0.2794, 0.006754), (15.1, -14.31, -0.9636), (-2.48, -0.3525, 0.02324), (15.21, -14.38, -0.9471), (-2.275, -0.4334, 0.04186), (15.42, -14.46, -0.9285), (-1.966, -0.5186, 0.06187), (15.72, -14.55, -0.9085), (-1.579, -0.6051, 0.08254), (16.11, -14.64, -0.8878), (-1.129, -0.6942, 0.104), (16.56, -14.73, -0.8663), (-0.6013, -0.7949, 0.1284), (17.09, -14.83, -0.8419), (0.004329, -0.8936, 0.1527), (17.69, -14.92, -0.8176), (0.5794, -0.98, 0.1742), (18.27, -15.01, -0.7962), (0.9918, -1.051, 0.1915), (18.68, -15.08, -0.7789), (1.3, -1.101, 0.2038), (18.99, -15.13, -0.7665), (1.731, -1.166, 0.22), (19.42, -15.2, -0.7504), (1.272, -0.5005, 0.274), (21.26, -16.35, -0.03443), (1.535, -0.5025, 0.2797), (21.52, -16.36, -0.02873), (1.452, -0.4748, 0.2568), (21.44, -16.33, -0.05163), (1.24, -0.4345, 0.2221), (21.23, -16.29, -0.08631), (1.131, -0.4108, 0.202), (21.12, -16.27, -0.1065), (0.9568, -0.3822, 0.1769), (20.95, -16.24, -0.1315), (0.719, -0.351, 0.149), (20.71, -16.21, -0.1594), (0.4459, -0.3207, 0.1211), (20.44, -16.17, -0.1874), (0.1729, -0.2944, 0.09635), (20.16, -16.15, -0.2121), (-0.1227, -0.2703, 0.07297), (19.87, -16.12, -0.2355), (-0.4443, -0.248, 0.05057), (19.54, -16.1, -0.2579), (-0.7794, -0.2283, 0.03003), (19.21, -16.08, -0.2784), (-1.115, -0.212, 0.01212), (18.87, -16.07, -0.2963), (-1.439, -0.1998, -0.00245), (18.55, -16.05, -0.3109), (-1.738, -0.1921, -0.01313), (18.25, -16.05, -0.3216), (-2.001, -0.1892, -0.01952), (17.99, -16.04, -0.328), (-2.218, -0.1912, -0.02136), (17.77, -16.05, -0.3298), (-2.382, -0.198, -0.01857), (17.61, -16.05, -0.327), (-2.511, -0.21, -0.01122), (17.48, -16.06, -0.3197), (-2.599, -0.2267, 0.0004228), (17.39, -16.08, -0.308), (-2.628, -0.2472, 0.01587), (17.36, -16.1, -0.2926), (-2.584, -0.2702, 0.0345), (17.4, -16.12, -0.274), (-2.45, -0.2945, 0.05554), (17.54, -16.15, -0.2529), (-2.218, -0.3189, 0.07815), (17.77, -16.17, -0.2303), (-1.909, -0.3427, 0.1015), (18.08, -16.2, -0.2069), (-1.542, -0.3665, 0.1258), (18.45, -16.22, -0.1827), (-1.108, -0.3932, 0.1533), (18.88, -16.25, -0.1551), (-0.5951, -0.4182, 0.1808), (19.39, -16.27, -0.1277), (-0.1022, -0.4394, 0.205), (19.89, -16.29, -0.1034), (0.2439, -0.4576, 0.2246), (20.23, -16.31, -0.08384), (0.5051, -0.4703, 0.2385), (20.49, -16.32, -0.06993), (0.8739, -0.4864, 0.2568), (20.86, -16.34, -0.05164), (0.3378, 0.2408, 0.2799), (20.26, -15.56, 0.6295), (0.5811, 0.254, 0.2856), (20.5, -15.55, 0.6352), (0.5752, 0.2205, 0.2628), (20.49, -15.58, 0.6124), (0.48, 0.1681, 0.2282), (20.4, -15.63, 0.5778), (0.4389, 0.138, 0.2081), (20.36, -15.66, 0.5577), (0.3491, 0.09976, 0.1832), (20.27, -15.7, 0.5328), (0.2055, 0.05622, 0.1554), (20.13, -15.74, 0.5049), (0.02645, 0.01201, 0.1275), (19.95, -15.79, 0.4771), (-0.1633, -0.02778, 0.1029), (19.76, -15.83, 0.4524), (-0.3801, -0.06615, 0.07958), (19.54, -15.87, 0.4291), (-0.6262, -0.1037, 0.05726), (19.29, -15.9, 0.4068), (-0.8922, -0.1389, 0.03679), (19.03, -15.94, 0.3863), (-1.168, -0.1705, 0.01895), (18.75, -15.97, 0.3685), (-1.442, -0.1972, 0.004429), (18.48, -16.0, 0.354), (-1.706, -0.218, -0.006218), (18.21, -16.02, 0.3433), (-1.947, -0.2321, -0.01258), (17.97, -16.03, 0.337), (-2.158, -0.239, -0.01441), (17.76, -16.04, 0.3351), (-2.331, -0.2384, -0.01164), (17.59, -16.04, 0.3379), (-2.485, -0.2308, -0.004309), (17.43, -16.03, 0.3452), (-2.612, -0.2164, 0.007291), (17.31, -16.02, 0.3568), (-2.694, -0.1956, 0.02269), (17.23, -15.99, 0.3722), (-2.712, -0.1689, 0.04125), (17.21, -15.97, 0.3908), (-2.648, -0.137, 0.06222), (17.27, -15.94, 0.4118), (-2.492, -0.1009, 0.08475), (17.43, -15.9, 0.4343), (-2.263, -0.06235, 0.108), (17.66, -15.86, 0.4576), (-1.978, -0.02132, 0.1322), (17.94, -15.82, 0.4818), (-1.636, 0.02563, 0.1597), (18.28, -15.77, 0.5092), (-1.216, 0.07398, 0.187), (18.7, -15.73, 0.5366), (-0.8044, 0.1175, 0.2112), (19.12, -15.68, 0.5607), (-0.5242, 0.1516, 0.2307), (19.4, -15.65, 0.5803), (-0.3099, 0.1762, 0.2446), (19.61, -15.62, 0.5941), (-0.002693, 0.2089, 0.2628), (19.92, -15.59, 0.6123), (-0.6201, 1.001, 0.253), (16.86, -12.87, 1.26), (-0.396, 1.029, 0.258), (17.09, -12.84, 1.265), (-0.3249, 0.9344, 0.238), (17.16, -12.93, 1.245), (-0.3035, 0.7896, 0.2076), (17.18, -13.08, 1.214), (-0.2768, 0.7056, 0.19), (17.21, -13.16, 1.197), (-0.2823, 0.6006, 0.1681), (17.2, -13.27, 1.175), (-0.332, 0.4825, 0.1437), (17.15, -13.38, 1.15), (-0.4171, 0.3638, 0.1192), (17.07, -13.5, 1.126), (-0.5237, 0.2581, 0.09762), (16.96, -13.61, 1.104), (-0.6618, 0.1573, 0.07716), (16.82, -13.71, 1.084), (-0.8326, 0.06005, 0.05758), (16.65, -13.81, 1.064), (-1.029, -0.02998, 0.03961), (16.45, -13.9, 1.046), (-1.245, -0.1093, 0.02395), (16.24, -13.98, 1.031), (-1.471, -0.1749, 0.01121), (16.01, -14.04, 1.018), (-1.698, -0.2242, 0.001862), (15.78, -14.09, 1.008), (-1.918, -0.2554, -0.003722), (15.56, -14.12, 1.003), (-2.122, -0.2672, -0.005329), (15.36, -14.13, 1.001), (-2.305, -0.2592, -0.002896), (15.18, -14.13, 1.004), (-2.484, -0.2319, 0.003536), (15.0, -14.1, 1.01), (-2.649, -0.1865, 0.01372), (14.83, -14.05, 1.02), (-2.783, -0.1244, 0.02723), (14.7, -13.99, 1.034), (-2.864, -0.04801, 0.04352), (14.62, -13.91, 1.05), (-2.871, 0.04001, 0.06192), (14.61, -13.83, 1.068), (-2.792, 0.1364, 0.0817), (14.69, -13.73, 1.088), (-2.641, 0.2373, 0.1021), (14.84, -13.63, 1.109), (-2.437, 0.343, 0.1234), (15.05, -13.52, 1.13), (-2.188, 0.4635, 0.1475), (15.29, -13.4, 1.154), (-1.86, 0.585, 0.1715), (15.62, -13.28, 1.178), (-1.53, 0.6933, 0.1927), (15.95, -13.17, 1.199), (-1.316, 0.7796, 0.2098), (16.17, -13.09, 1.216), (-1.148, 0.8412, 0.222), (16.33, -13.02, 1.229), (-0.9028, 0.9228, 0.238), (16.58, -12.94, 1.245), (-0.6443, 1.02, 0.2518), (16.74, -12.77, 1.275), (-0.4207, 1.048, 0.2568), (16.96, -12.74, 1.28), (-0.3476, 0.9524, 0.2369), (17.04, -12.84, 1.26), (-0.3233, 0.8053, 0.2067), (17.06, -12.98, 1.23), (-0.2949, 0.72, 0.1892), (17.09, -13.07, 1.212), (-0.2984, 0.6133, 0.1674), (17.09, -13.18, 1.19), (-0.3457, 0.4934, 0.1431), (17.04, -13.3, 1.166), (-0.4285, 0.3729, 0.1188), (16.96, -13.42, 1.142), (-0.533, 0.2655, 0.0973), (16.85, -13.52, 1.12), (-0.6692, 0.1632, 0.07696), (16.72, -13.63, 1.1), (-0.8381, 0.06441, 0.05748), (16.55, -13.72, 1.08), (-1.033, -0.02697, 0.03962), (16.35, -13.82, 1.062), (-1.247, -0.1075, 0.02405), (16.14, -13.9, 1.047), (-1.472, -0.174, 0.01137), (15.91, -13.96, 1.034), (-1.698, -0.2241, 0.00208), (15.69, -14.01, 1.025), (-1.917, -0.2556, -0.003472), (15.47, -14.04, 1.019), (-2.122, -0.2676, -0.005071), (15.26, -14.06, 1.018), (-2.305, -0.2594, -0.002651), (15.08, -14.05, 1.02), (-2.484, -0.2317, 0.003745), (14.9, -14.02, 1.027), (-2.651, -0.1854, 0.01387), (14.73, -13.97, 1.037), (-2.786, -0.1224, 0.02731), (14.6, -13.91, 1.05), (-2.868, -0.04471, 0.04351), (14.52, -13.83, 1.066), (-2.877, 0.0447, 0.06181), (14.51, -13.74, 1.085), (-2.799, 0.1426, 0.08148), (14.59, -13.65, 1.104), (-2.65, 0.245, 0.1018), (14.73, -13.54, 1.125), (-2.449, 0.3524, 0.1229), (14.94, -13.44, 1.146), (-2.202, 0.4746, 0.1469), (15.18, -13.31, 1.17), (-1.876, 0.598, 0.1707), (15.51, -13.19, 1.194), (-1.549, 0.7079, 0.1918), (15.84, -13.08, 1.215), (-1.336, 0.7955, 0.2089), (16.05, -12.99, 1.232), (-1.17, 0.858, 0.221), (16.22, -12.93, 1.244), (-0.9255, 0.9408, 0.2369), (16.46, -12.85, 1.26), (-1.444, 1.654, 0.1932), (11.31, -8.463, 1.745), (-1.236, 1.695, 0.1968), (11.52, -8.422, 1.749), (-1.101, 1.55, 0.1822), (11.66, -8.568, 1.735), (-0.9826, 1.328, 0.1601), (11.77, -8.789, 1.712), (-0.8995, 1.199, 0.1472), (11.86, -8.918, 1.7), (-0.8351, 1.039, 0.1312), (11.92, -9.079, 1.684), (-0.8068, 0.8591, 0.1134), (11.95, -9.259, 1.666), (-0.8138, 0.6785, 0.09556), (11.94, -9.439, 1.648), (-0.8513, 0.5179, 0.07978), (11.91, -9.6, 1.632), (-0.9241, 0.3653, 0.06486), (11.83, -9.752, 1.617), (-1.032, 0.2185, 0.05056), (11.72, -9.899, 1.603), (-1.172, 0.0829, 0.03745), (11.58, -10.03, 1.59), (-1.337, -0.03609, 0.02603), (11.42, -10.15, 1.578), (-1.522, -0.134, 0.01673), (11.23, -10.25, 1.569), (-1.72, -0.207, 0.009911), (11.04, -10.32, 1.562), (-1.922, -0.2523, 0.005838), (10.83, -10.37, 1.558), (-2.121, -0.2681, 0.004664), (10.64, -10.39, 1.557), (-2.312, -0.254, 0.00644), (10.44, -10.37, 1.559), (-2.511, -0.2104, 0.01113), (10.25, -10.33, 1.563), (-2.709, -0.1392, 0.01856), (10.05, -10.26, 1.571), (-2.886, -0.04291, 0.02842), (9.87, -10.16, 1.581), (-3.019, 0.07478, 0.04031), (9.737, -10.04, 1.593), (-3.085, 0.2094, 0.05373), (9.671, -9.908, 1.606), (-3.068, 0.3559, 0.06817), (9.688, -9.762, 1.62), (-2.983, 0.5085, 0.08307), (9.774, -9.609, 1.635), (-2.847, 0.6681, 0.09856), (9.91, -9.45, 1.651), (-2.675, 0.8496, 0.1161), (10.08, -9.268, 1.668), (-2.423, 1.032, 0.1337), (10.33, -9.086, 1.686), (-2.162, 1.194, 0.1491), (10.59, -8.924, 1.701), (-2.002, 1.324, 0.1616), (10.75, -8.794, 1.714), (-1.873, 1.416, 0.1705), (10.88, -8.701, 1.723), (-1.679, 1.538, 0.1822), (11.08, -8.579, 1.735), (-1.966, 2.068, 0.1163), (5.004, -3.46, 1.994), (-1.768, 2.117, 0.1183), (5.202, -3.411, 1.996), (-1.594, 1.941, 0.1103), (5.375, -3.587, 1.988), (-1.418, 1.674, 0.09822), (5.551, -3.854, 1.976), (-1.302, 1.518, 0.09119), (5.668, -4.01, 1.969), (-1.196, 1.325, 0.08246), (5.774, -4.203, 1.96), (-1.121, 1.108, 0.07271), (5.849, -4.42, 1.95), (-1.081, 0.8906, 0.06298), (5.888, -4.637, 1.941), (-1.078, 0.6974, 0.05436), (5.892, -4.831, 1.932), (-1.111, 0.5139, 0.0462), (5.858, -5.014, 1.924), (-1.182, 0.3375, 0.03839), (5.787, -5.191, 1.916), (-1.288, 0.1748, 0.03123), (5.682, -5.353, 1.909), (-1.423, 0.03217, 0.02499), (5.546, -5.496, 1.903), (-1.584, -0.08495, 0.01991), (5.386, -5.613, 1.897), (-1.764, -0.172, 0.01618), (5.206, -5.7, 1.894), (-1.955, -0.2258, 0.01395), (5.015, -5.754, 1.892), (-2.151, -0.2441, 0.01331), (4.818, -5.772, 1.891), (-2.347, -0.2262, 0.01428), (4.623, -5.754, 1.892), (-2.558, -0.173, 0.01685), (4.412, -5.701, 1.894), (-2.776, -0.08637, 0.02091), (4.194, -5.614, 1.898), (-2.978, 0.03031, 0.02629), (3.991, -5.498, 1.904), (-3.142, 0.1726, 0.03279), (3.827, -5.355, 1.91), (-3.243, 0.335, 0.04012), (3.726, -5.193, 1.918), (-3.264, 0.5114, 0.04801), (3.705, -5.017, 1.926), (-3.218, 0.6948, 0.05615), (3.752, -4.833, 1.934), (-3.122, 0.8864, 0.06462), (3.848, -4.642, 1.942), (-2.996, 1.104, 0.07422), (3.974, -4.424, 1.952), (-2.79, 1.323, 0.08379), (4.18, -4.205, 1.961), (-2.569, 1.517, 0.09225), (4.401, -4.011, 1.97), (-2.442, 1.673, 0.09908), (4.528, -3.856, 1.977), (-2.336, 1.783, 0.1039), (4.634, -3.745, 1.981), (-2.172, 1.93, 0.1103), (4.798, -3.598, 1.988), (-2.213, 2.264, 0.02092), (-2.213, 2.264, 2.021), (-2.018, 2.315, 0.02092), (-2.018, 2.315, 2.021), (-1.83, 2.128, 0.02092), (-1.83, 2.128, 2.021), (-1.632, 1.844, 0.02092), (-1.632, 1.844, 2.021), (-1.503, 1.678, 0.02092), (-1.503, 1.678, 2.021), (-1.381, 1.472, 0.02092), (-1.381, 1.472, 2.021), (-1.289, 1.242, 0.02092), (-1.289, 1.242, 2.021), (-1.232, 1.01, 0.02092), (-1.232, 1.01, 2.021), (-1.213, 0.8047, 0.02092), (-1.213, 0.8047, 2.021), (-1.232, 0.6096, 0.02092), (-1.232, 0.6096, 2.021), (-1.289, 0.422, 0.02092), (-1.289, 0.422, 2.021), (-1.381, 0.2492, 0.02092), (-1.381, 0.2492, 2.021), (-1.506, 0.09761, 0.02092), (-1.506, 0.09761, 2.021), (-1.657, -0.02675, 0.02092), (-1.657, -0.02675, 2.021), (-1.83, -0.1192, 0.02092), (-1.83, -0.1192, 2.021), (-2.018, -0.1761, 0.02092), (-2.018, -0.1761, 2.021), (-2.213, -0.1953, 0.02092), (-2.213, -0.1953, 2.021), (-2.41, -0.1761, 0.02092), (-2.41, -0.1761, 2.021), (-2.626, -0.1192, 0.02092), (-2.626, -0.1192, 2.021), (-2.851, -0.02675, 0.02092), (-2.851, -0.02675, 2.021), (-3.063, 0.09761, 0.02092), (-3.063, 0.09761, 2.021), (-3.239, 0.2492, 0.02092), (-3.239, 0.2492, 2.021), (-3.353, 0.422, 0.02092), (-3.353, 0.422, 2.021), (-3.388, 0.6096, 0.02092), (-3.388, 0.6096, 2.021), (-3.356, 0.8047, 0.02092), (-3.356, 0.8047, 2.021), (-3.276, 1.008, 0.02092), (-3.276, 1.008, 2.021), (-3.167, 1.24, 0.02092), (-3.167, 1.24, 2.021), (-2.978, 1.472, 0.02092), (-2.978, 1.472, 2.021), (-2.772, 1.678, 0.02092), (-2.772, 1.678, 2.021), (-2.657, 1.844, 0.02092), (-2.657, 1.844, 2.021), (-2.561, 1.961, 0.02092), (-2.561, 1.961, 2.021), (-2.408, 2.117, 0.02092), (-2.408, 2.117, 2.021), (-2.142, 2.208, -0.06568), (-8.314, 7.103, 1.839), (-1.944, 2.257, -0.06744), (-8.116, 7.152, 1.837), (-1.768, 2.079, -0.06037), (-7.939, 6.974, 1.844), (-1.587, 1.808, -0.04966), (-7.759, 6.702, 1.855), (-1.468, 1.65, -0.04344), (-7.639, 6.545, 1.861), (-1.358, 1.454, -0.03571), (-7.53, 6.349, 1.869), (-1.279, 1.234, -0.02708), (-7.451, 6.129, 1.878), (-1.236, 1.013, -0.01846), (-7.407, 5.908, 1.886), (-1.229, 0.8174, -0.01083), (-7.4, 5.712, 1.894), (-1.259, 0.6313, -0.003605), (-7.431, 5.526, 1.901), (-1.327, 0.4524, 0.00331), (-7.499, 5.347, 1.908), (-1.43, 0.2875, 0.009653), (-7.601, 5.182, 1.914), (-1.563, 0.1429, 0.01518), (-7.734, 5.038, 1.92), (-1.721, 0.02414, 0.01968), (-7.893, 4.919, 1.924), (-1.9, -0.06413, 0.02298), (-8.071, 4.831, 1.928), (-2.09, -0.1186, 0.02495), (-8.262, 4.776, 1.93), (-2.286, -0.1371, 0.02552), (-8.458, 4.758, 1.93), (-2.482, -0.1189, 0.02466), (-8.654, 4.776, 1.929), (-2.694, -0.06488, 0.02239), (-8.866, 4.83, 1.927), (-2.913, 0.02303, 0.01879), (-9.085, 4.918, 1.923), (-3.118, 0.1414, 0.01402), (-9.29, 5.036, 1.919), (-3.285, 0.2857, 0.008272), (-9.457, 5.181, 1.913), (-3.389, 0.4505, 0.001776), (-9.56, 5.345, 1.906), (-3.413, 0.6293, -0.005207), (-9.585, 5.524, 1.899), (-3.37, 0.8154, -0.01242), (-9.541, 5.71, 1.892), (-3.277, 1.01, -0.01991), (-9.449, 5.905, 1.885), (-3.155, 1.231, -0.02842), (-9.327, 6.125, 1.876), (-2.953, 1.452, -0.03689), (-9.125, 6.347, 1.868), (-2.735, 1.649, -0.04438), (-8.907, 6.544, 1.86), (-2.611, 1.807, -0.05042), (-8.782, 6.701, 1.854), (-2.507, 1.919, -0.05472), (-8.679, 6.814, 1.85), (-2.346, 2.067, -0.06037), (-8.517, 6.962, 1.844), (-1.744, 1.892, -0.1559), (-14.18, 11.75, 1.422), (-1.536, 1.933, -0.1595), (-13.97, 11.79, 1.418), (-1.398, 1.786, -0.1452), (-13.83, 11.65, 1.433), (-1.275, 1.56, -0.1237), (-13.71, 11.42, 1.454), (-1.19, 1.43, -0.1111), (-13.62, 11.29, 1.467), (-1.122, 1.267, -0.09555), (-13.55, 11.13, 1.482), (-1.09, 1.084, -0.07817), (-13.52, 10.94, 1.5), (-1.094, 0.9003, -0.06081), (-13.52, 10.76, 1.517), (-1.128, 0.7372, -0.04543), (-13.56, 10.6, 1.532), (-1.197, 0.5822, -0.03088), (-13.63, 10.44, 1.547), (-1.303, 0.433, -0.01695), (-13.73, 10.29, 1.561), (-1.44, 0.2953, -0.004178), (-13.87, 10.16, 1.574), (-1.603, 0.1744, 0.006956), (-14.03, 10.03, 1.585), (-1.786, 0.07503, 0.01602), (-14.22, 9.935, 1.594), (-1.982, 0.0009325, 0.02266), (-14.41, 9.861, 1.601), (-2.183, -0.04503, 0.02663), (-14.61, 9.815, 1.605), (-2.382, -0.0611, 0.02778), (-14.81, 9.799, 1.606), (-2.573, -0.04665, 0.02605), (-15.0, 9.813, 1.604), (-2.773, -0.002349, 0.02147), (-15.2, 9.857, 1.599), (-2.973, 0.07011, 0.01423), (-15.4, 9.93, 1.592), (-3.152, 0.168, 0.004624), (-15.58, 10.03, 1.583), (-3.287, 0.2876, -0.006958), (-15.72, 10.15, 1.571), (-3.356, 0.4244, -0.02004), (-15.79, 10.28, 1.558), (-3.342, 0.5733, -0.03411), (-15.77, 10.43, 1.544), (-3.26, 0.7283, -0.04863), (-15.69, 10.59, 1.529), (-3.127, 0.8904, -0.06373), (-15.56, 10.75, 1.514), (-2.959, 1.075, -0.08086), (-15.39, 10.93, 1.497), (-2.711, 1.26, -0.09793), (-15.14, 11.12, 1.48), (-2.452, 1.424, -0.113), (-14.88, 11.28, 1.465), (-2.295, 1.556, -0.1252), (-14.73, 11.42, 1.453), (-2.168, 1.65, -0.1338), (-14.6, 11.51, 1.444), (-1.976, 1.774, -0.1452), (-14.41, 11.63, 1.433), (-1.104, 1.384, -0.2235), (-18.04, 14.82, 0.8702), (-0.8822, 1.415, -0.2283), (-17.82, 14.85, 0.8653), (-0.8008, 1.312, -0.2089), (-17.74, 14.75, 0.8847), (-0.7639, 1.155, -0.1795), (-17.7, 14.59, 0.9141), (-0.7282, 1.064, -0.1624), (-17.67, 14.5, 0.9312), (-0.7226, 0.9498, -0.1412), (-17.66, 14.38, 0.9524), (-0.7599, 0.8219, -0.1176), (-17.7, 14.26, 0.9761), (-0.8325, 0.6933, -0.0939), (-17.77, 14.13, 0.9998), (-0.928, 0.5788, -0.07294), (-17.87, 14.01, 1.021), (-1.056, 0.4698, -0.05313), (-17.99, 13.9, 1.041), (-1.217, 0.3646, -0.03415), (-18.16, 13.8, 1.06), (-1.404, 0.2673, -0.01674), (-18.34, 13.7, 1.077), (-1.612, 0.1816, -0.001569), (-18.55, 13.62, 1.092), (-1.831, 0.1109, 0.01078), (-18.77, 13.55, 1.104), (-2.053, 0.0578, 0.01983), (-18.99, 13.49, 1.113), (-2.271, 0.02438, 0.02524), (-19.21, 13.46, 1.119), (-2.474, 0.01193, 0.0268), (-19.41, 13.45, 1.12), (-2.658, 0.02091, 0.02444), (-19.6, 13.46, 1.118), (-2.84, 0.05075, 0.01821), (-19.78, 13.49, 1.112), (-3.011, 0.1003, 0.008346), (-19.95, 13.53, 1.102), (-3.152, 0.1678, -0.004746), (-20.09, 13.6, 1.089), (-3.241, 0.2508, -0.02053), (-20.18, 13.69, 1.073), (-3.258, 0.3463, -0.03836), (-20.2, 13.78, 1.055), (-3.188, 0.4507, -0.05752), (-20.13, 13.89, 1.036), (-3.047, 0.5598, -0.07731), (-19.99, 13.99, 1.016), (-2.855, 0.6742, -0.09788), (-19.79, 14.11, 0.9958), (-2.618, 0.8043, -0.1212), (-19.56, 14.24, 0.9724), (-2.302, 0.9356, -0.1445), (-19.24, 14.37, 0.9492), (-1.983, 1.052, -0.165), (-18.92, 14.49, 0.9286), (-1.778, 1.146, -0.1816), (-18.72, 14.58, 0.912), (-1.616, 1.212, -0.1934), (-18.55, 14.65, 0.9002), (-1.379, 1.3, -0.2089), (-18.32, 14.73, 0.8847), (-0.219, 0.6824, -0.2687), (-19.93, 16.32, 0.1811), (0.02138, 0.6979, -0.2743), (-19.69, 16.33, 0.1755), (0.02723, 0.6551, -0.2518), (-19.69, 16.29, 0.1981), (-0.05019, 0.5886, -0.2176), (-19.76, 16.22, 0.2323), (-0.08095, 0.5503, -0.1977), (-19.79, 16.19, 0.2522), (-0.1578, 0.5019, -0.173), (-19.87, 16.14, 0.2769), (-0.2872, 0.4469, -0.1454), (-20.0, 16.08, 0.3044), (-0.4518, 0.3914, -0.1179), (-20.16, 16.03, 0.3319), (-0.6289, 0.3415, -0.0935), (-20.34, 15.98, 0.3563), (-0.8337, 0.2936, -0.07043), (-20.55, 15.93, 0.3794), (-1.068, 0.247, -0.04835), (-20.78, 15.88, 0.4015), (-1.324, 0.2034, -0.02809), (-21.04, 15.84, 0.4217), (-1.59, 0.1645, -0.01043), (-21.3, 15.8, 0.4394), (-1.857, 0.1319, 0.003939), (-21.57, 15.77, 0.4538), (-2.115, 0.1067, 0.01447), (-21.83, 15.74, 0.4643), (-2.353, 0.08998, 0.02077), (-22.07, 15.73, 0.4706), (-2.563, 0.08233, 0.02258), (-22.28, 15.72, 0.4724), (-2.738, 0.08404, 0.01984), (-22.45, 15.72, 0.4697), (-2.895, 0.09466, 0.01259), (-22.61, 15.73, 0.4624), (-3.028, 0.1138, 0.001106), (-22.74, 15.75, 0.4509), (-3.118, 0.1409, -0.01413), (-22.83, 15.78, 0.4357), (-3.146, 0.1752, -0.0325), (-22.86, 15.81, 0.4173), (-3.093, 0.2157, -0.05325), (-22.81, 15.85, 0.3966), (-2.949, 0.2609, -0.07555), (-22.66, 15.9, 0.3743), (-2.731, 0.309, -0.09858), (-22.44, 15.94, 0.3512), (-2.458, 0.3599, -0.1225), (-22.17, 16.0, 0.3273), (-2.131, 0.4181, -0.1497), (-21.84, 16.05, 0.3001), (-1.725, 0.4776, -0.1768), (-21.44, 16.11, 0.2731), (-1.326, 0.531, -0.2007), (-21.04, 16.17, 0.2492), (-1.056, 0.5731, -0.22), (-20.77, 16.21, 0.2298), (-0.8484, 0.6033, -0.2337), (-20.56, 16.24, 0.2161), (-0.5507, 0.6435, -0.2517), (-20.26, 16.28, 0.1981), (0.5623, 0.06274, -0.2813), (-19.64, 16.09, -0.3856), (0.8188, 0.06541, -0.2871), (-19.38, 16.09, -0.3913), (0.7597, 0.07417, -0.2639), (-19.44, 16.1, -0.3682), (0.5839, 0.0857, -0.2289), (-19.62, 16.11, -0.3331), (0.496, 0.09269, -0.2085), (-19.71, 16.12, -0.3128), (0.3481, 0.1006, -0.1832), (-19.86, 16.12, -0.2875), (0.1395, 0.1085, -0.155), (-20.06, 16.13, -0.2592), (-0.1044, 0.1158, -0.1267), (-20.31, 16.14, -0.231), (-0.3515, 0.1215, -0.1017), (-20.56, 16.15, -0.206), (-0.6227, 0.1263, -0.0781), (-20.83, 16.15, -0.1824), (-0.9208, 0.13, -0.05546), (-21.12, 16.15, -0.1597), (-1.235, 0.1326, -0.0347), (-21.44, 16.16, -0.139), (-1.552, 0.1341, -0.0166), (-21.76, 16.16, -0.1209), (-1.86, 0.1342, -0.001875), (-22.06, 16.16, -0.1061), (-2.148, 0.1331, 0.008923), (-22.35, 16.16, -0.09535), (-2.405, 0.1307, 0.01538), (-22.61, 16.16, -0.08889), (-2.619, 0.1272, 0.01723), (-22.82, 16.15, -0.08704), (-2.787, 0.1226, 0.01442), (-22.99, 16.15, -0.08985), (-2.923, 0.1167, 0.006988), (-23.13, 16.14, -0.09728), (-3.023, 0.1097, -0.004778), (-23.23, 16.13, -0.109), (-3.069, 0.102, -0.02039), (-23.27, 16.13, -0.1247), (-3.044, 0.09445, -0.03922), (-23.25, 16.12, -0.1435), (-2.931, 0.08757, -0.06048), (-23.14, 16.11, -0.1648), (-2.723, 0.08193, -0.08334), (-22.93, 16.11, -0.1876), (-2.439, 0.07748, -0.107), (-22.64, 16.1, -0.2112), (-2.098, 0.07379, -0.1315), (-22.3, 16.1, -0.2357), (-1.692, 0.06996, -0.1593), (-21.9, 16.09, -0.2636), (-1.208, 0.06775, -0.1871), (-21.41, 16.09, -0.2913), (-0.7402, 0.06659, -0.2116), (-20.94, 16.09, -0.3159), (-0.4146, 0.06462, -0.2314), (-20.62, 16.09, -0.3356), (-0.1679, 0.06352, -0.2454), (-20.37, 16.09, -0.3497), (0.1818, 0.06259, -0.2639), (-20.02, 16.09, -0.3682), (1.547, -0.7179, -0.2663), (-17.06, 14.04, -1.052), (1.823, -0.731, -0.2716), (-16.78, 14.02, -1.058), (1.684, -0.6589, -0.2502), (-16.92, 14.1, -1.036), (1.387, -0.5513, -0.218), (-17.22, 14.2, -1.004), (1.229, -0.4885, -0.1992), (-17.37, 14.27, -0.9852), (0.9936, -0.4114, -0.1759), (-17.61, 14.34, -0.9619), (0.6875, -0.3261, -0.1499), (-17.92, 14.43, -0.9359), (0.3461, -0.2416, -0.1239), (-18.26, 14.51, -0.9099), (0.01268, -0.1673, -0.1009), (-18.59, 14.59, -0.8869), (-0.3401, -0.09788, -0.07913), (-18.94, 14.66, -0.8651), (-0.7164, -0.03215, -0.05829), (-19.32, 14.72, -0.8442), (-1.102, 0.02734, -0.03917), (-19.71, 14.78, -0.8251), (-1.481, 0.0783, -0.0225), (-20.08, 14.83, -0.8085), (-1.841, 0.1188, -0.008942), (-20.44, 14.87, -0.7949), (-2.166, 0.1472, 0.001001), (-20.77, 14.9, -0.785), (-2.445, 0.1625, 0.006942), (-21.05, 14.92, -0.779), (-2.666, 0.1641, 0.008653), (-21.27, 14.92, -0.7773), (-2.823, 0.1518, 0.006064), (-21.43, 14.91, -0.7799), (-2.934, 0.1256, -0.0007808), (-21.54, 14.88, -0.7867), (-2.993, 0.08629, -0.01162), (-21.6, 14.84, -0.7976), (-2.985, 0.0359, -0.02599), (-21.59, 14.79, -0.812), (-2.896, -0.02323, -0.04333), (-21.5, 14.73, -0.8293), (-2.71, -0.08835, -0.06291), (-21.31, 14.67, -0.8489), (-2.422, -0.1566, -0.08396), (-21.03, 14.6, -0.8699), (-2.057, -0.2257, -0.1057), (-20.66, 14.53, -0.8917), (-1.631, -0.2965, -0.1283), (-20.23, 14.46, -0.9142), (-1.129, -0.3766, -0.1539), (-19.73, 14.38, -0.9399), (-0.5489, -0.4548, -0.1795), (-19.15, 14.3, -0.9654), (0.003277, -0.5231, -0.202), (-18.6, 14.23, -0.988), (0.3972, -0.5793, -0.2203), (-18.21, 14.18, -1.006), (0.6925, -0.6188, -0.2332), (-17.91, 14.14, -1.019), (1.106, -0.6704, -0.2502), (-17.5, 14.08, -1.036), (2.371, -1.372, -0.2223), (-12.65, 10.54, -1.563), (2.663, -1.398, -0.2266), (-12.35, 10.51, -1.567), (2.459, -1.274, -0.2094), (-12.56, 10.64, -1.55), (2.064, -1.088, -0.1833), (-12.95, 10.82, -1.524), (1.849, -0.9801, -0.1682), (-13.17, 10.93, -1.508), (1.542, -0.8466, -0.1494), (-13.47, 11.06, -1.49), (1.157, -0.6984, -0.1284), (-13.86, 11.21, -1.469), (0.7364, -0.5511, -0.1074), (-14.28, 11.36, -1.448), (0.3327, -0.4212, -0.08882), (-14.68, 11.49, -1.429), (-0.08636, -0.2991, -0.07125), (-15.1, 11.61, -1.412), (-0.5262, -0.183, -0.05443), (-15.54, 11.73, -1.395), (-0.9699, -0.07725, -0.039), (-15.99, 11.83, -1.379), (-1.4, 0.014, -0.02555), (-16.42, 11.92, -1.366), (-1.801, 0.08728, -0.0146), (-16.82, 12.0, -1.355), (-2.157, 0.1398, -0.006574), (-17.17, 12.05, -1.347), (-2.453, 0.1694, -0.001778), (-17.47, 12.08, -1.342), (-2.68, 0.1751, -0.000397), (-17.7, 12.09, -1.341), (-2.829, 0.1566, -0.002487), (-17.85, 12.07, -1.343), (-2.919, 0.1138, -0.008012), (-17.94, 12.02, -1.348), (-2.945, 0.04832, -0.01676), (-17.96, 11.96, -1.357), (-2.894, -0.03683, -0.02836), (-17.91, 11.87, -1.369), (-2.751, -0.1379, -0.04235), (-17.77, 11.77, -1.383), (-2.505, -0.2504, -0.05816), (-17.52, 11.66, -1.398), (-2.154, -0.3695, -0.07515), (-17.17, 11.54, -1.415), (-1.722, -0.4912, -0.0927), (-16.74, 11.42, -1.433), (-1.227, -0.6166, -0.1109), (-16.24, 11.29, -1.451), (-0.6469, -0.7587, -0.1316), (-15.66, 11.15, -1.472), (0.01073, -0.8987, -0.1522), (-15.01, 11.01, -1.493), (0.6317, -1.022, -0.1705), (-14.38, 10.89, -1.511), (1.081, -1.122, -0.1852), (-13.94, 10.79, -1.525), (1.416, -1.193, -0.1956), (-13.6, 10.72, -1.536), (1.881, -1.285, -0.2094), (-13.13, 10.62, -1.55), (3.039, -1.901, -0.1493), (-6.388, 5.575, -1.919), (3.344, -1.937, -0.1519), (-6.083, 5.539, -1.922), (3.089, -1.774, -0.1411), (-6.337, 5.703, -1.911), (2.618, -1.528, -0.1248), (-6.808, 5.949, -1.894), (2.358, -1.384, -0.1153), (-7.068, 6.092, -1.885), (1.997, -1.207, -0.1035), (-7.43, 6.269, -1.873), (1.55, -1.01, -0.09029), (-7.876, 6.466, -1.86), (1.068, -0.8141, -0.07713), (-8.358, 6.662, -1.847), (0.6101, -0.6412, -0.06546), (-8.816, 6.835, -1.835), (0.1396, -0.4783, -0.05444), (-9.287, 6.998, -1.824), (-0.3495, -0.3231, -0.04388), (-9.776, 7.153, -1.814), (-0.8384, -0.1816, -0.03419), (-10.26, 7.295, -1.804), (-1.308, -0.05912, -0.02574), (-10.73, 7.417, -1.795), (-1.741, 0.03956, -0.01887), (-11.17, 7.516, -1.789), (-2.12, 0.1107, -0.01383), (-11.55, 7.587, -1.783), (-2.431, 0.1515, -0.01082), (-11.86, 7.628, -1.78), (-2.661, 0.1604, -0.009957), (-12.09, 7.637, -1.78), (-2.805, 0.137, -0.01127), (-12.23, 7.613, -1.781), (-2.879, 0.08136, -0.01474), (-12.3, 7.558, -1.784), (-2.879, -0.004403, -0.02023), (-12.31, 7.472, -1.79), (-2.793, -0.1165, -0.02751), (-12.22, 7.36, -1.797), (-2.61, -0.25, -0.0363), (-12.04, 7.226, -1.806), (-2.318, -0.3992, -0.04622), (-11.74, 7.077, -1.816), (-1.916, -0.5577, -0.05688), (-11.34, 6.919, -1.827), (-1.434, -0.7201, -0.0679), (-10.86, 6.756, -1.838), (-0.8851, -0.8879, -0.07934), (-10.31, 6.589, -1.849), (-0.2443, -1.078, -0.09234), (-9.671, 6.398, -1.862), (0.4736, -1.266, -0.1053), (-8.953, 6.211, -1.875), (1.148, -1.431, -0.1167), (-8.278, 6.045, -1.886), (1.64, -1.565, -0.1259), (-7.786, 5.911, -1.896), (2.006, -1.66, -0.1325), (-7.421, 5.816, -1.902), (2.511, -1.785, -0.1411), (-6.915, 5.691, -1.911), (3.353, -2.15, -0.08064), (-0.9887, 1.293, -2.034), (3.663, -2.19, -0.08188), (-0.6782, 1.253, -2.035), (3.387, -2.01, -0.07691), (-0.9541, 1.433, -2.03), (2.883, -1.738, -0.06937), (-1.458, 1.705, -2.023), (2.604, -1.58, -0.065), (-1.737, 1.864, -2.018), (2.219, -1.384, -0.05956), (-2.122, 2.06, -2.013), (1.746, -1.166, -0.05349), (-2.595, 2.277, -2.007), (1.238, -0.9491, -0.04743), (-3.103, 2.494, -2.001), (0.7569, -0.7576, -0.04206), (-3.584, 2.686, -1.995), (0.2644, -0.5773, -0.03698), (-4.077, 2.866, -1.99), (-0.2457, -0.4054, -0.03211), (-4.587, 3.038, -1.986), (-0.7539, -0.2486, -0.02765), (-5.095, 3.195, -1.981), (-1.241, -0.1128, -0.02376), (-5.582, 3.331, -1.977), (-1.687, -0.003198, -0.0206), (-6.028, 3.44, -1.974), (-2.076, 0.07588, -0.01828), (-6.417, 3.519, -1.972), (-2.393, 0.1214, -0.01689), (-6.734, 3.565, -1.97), (-2.625, 0.1317, -0.01649), (-6.966, 3.575, -1.97), (-2.766, 0.1063, -0.0171), (-7.107, 3.55, -1.971), (-2.833, 0.04514, -0.01869), (-7.174, 3.488, -1.972), (-2.822, -0.0493, -0.02122), (-7.164, 3.394, -1.975), (-2.722, -0.1729, -0.02458), (-7.063, 3.27, -1.978), (-2.521, -0.3203, -0.02862), (-6.862, 3.123, -1.982), (-2.209, -0.4852, -0.03319), (-6.551, 2.958, -1.987), (-1.787, -0.6606, -0.0381), (-6.128, 2.783, -1.992), (-1.282, -0.8404, -0.04318), (-5.623, 2.603, -1.997), (-0.7105, -1.026, -0.04845), (-5.052, 2.417, -2.002), (-0.04388, -1.237, -0.05443), (-4.385, 2.206, -2.008), (0.6999, -1.445, -0.06039), (-3.641, 1.998, -2.014), (1.397, -1.629, -0.06566), (-2.944, 1.815, -2.019), (1.908, -1.778, -0.06991), (-2.433, 1.666, -2.023), (2.286, -1.883, -0.07293), (-2.055, 1.56, -2.026), (2.809, -2.021, -0.0769), (-1.532, 1.422, -2.03), (3.467, -2.241, 0.01717), (6.199, -4.408, -1.965), (3.778, -2.282, 0.01795), (6.51, -4.448, -1.964), (3.499, -2.098, 0.01482), (6.231, -4.265, -1.967), (2.99, -1.822, 0.01008), (5.722, -3.989, -1.972), (2.708, -1.662, 0.007321), (5.44, -3.828, -1.974), (2.32, -1.463, 0.0039), (5.051, -3.63, -1.978), (1.842, -1.242, 8.101e-05), (4.574, -3.409, -1.982), (1.33, -1.022, -0.003735), (4.062, -3.189, -1.985), (0.8453, -0.8277, -0.007115), (3.577, -2.994, -1.989), (0.3494, -0.6447, -0.01031), (3.081, -2.812, -1.992), (-0.164, -0.4703, -0.01337), (2.568, -2.637, -1.995), (-0.6751, -0.3111, -0.01618), (2.057, -2.478, -1.998), (-1.164, -0.1732, -0.01863), (1.568, -2.34, -2.0), (-1.613, -0.06196, -0.02062), (1.119, -2.229, -2.002), (-2.004, 0.01835, -0.02208), (0.7283, -2.148, -2.004), (-2.321, 0.06464, -0.02295), (0.4106, -2.102, -2.005), (-2.554, 0.07515, -0.0232), (0.178, -2.092, -2.005), (-2.694, 0.04938, -0.02282), (0.03761, -2.117, -2.005), (-2.76, -0.01261, -0.02182), (-0.02818, -2.179, -2.003), (-2.748, -0.1084, -0.02023), (-0.01588, -2.275, -2.002), (-2.645, -0.2338, -0.01811), (0.08652, -2.401, -2.0), (-2.442, -0.3833, -0.01557), (0.2904, -2.55, -1.997), (-2.127, -0.5506, -0.01269), (0.6051, -2.717, -1.994), (-1.701, -0.7286, -0.009602), (1.031, -2.895, -1.991), (-1.193, -0.9111, -0.00641), (1.539, -3.078, -1.988), (-0.6179, -1.1, -0.003093), (2.114, -3.267, -1.985), (0.05274, -1.314, 0.0006728), (2.785, -3.48, -1.981), (0.8005, -1.525, 0.004423), (3.532, -3.692, -1.977), (1.501, -1.711, 0.007738), (4.233, -3.878, -1.974), (2.015, -1.862, 0.01041), (4.747, -4.029, -1.971), (2.395, -1.969, 0.01232), (5.127, -4.136, -1.969), (2.921, -2.11, 0.01481), (5.653, -4.277, -1.967), (3.257, -2.074, 0.1074), (12.35, -9.284, -1.679), (3.562, -2.11, 0.11), (12.65, -9.32, -1.677), (3.306, -1.945, 0.09957), (12.4, -9.155, -1.687), (2.831, -1.697, 0.0838), (11.92, -8.906, -1.703), (2.57, -1.552, 0.07463), (11.66, -8.761, -1.712), (2.206, -1.373, 0.06325), (11.3, -8.583, -1.724), (1.757, -1.174, 0.05054), (10.85, -8.384, -1.736), (1.273, -0.9764, 0.03784), (10.36, -8.186, -1.749), (0.8124, -0.8017, 0.0266), (9.902, -8.011, -1.76), (0.3399, -0.6372, 0.01596), (9.43, -7.847, -1.771), (-0.1512, -0.4804, 0.005777), (8.939, -7.69, -1.781), (-0.6418, -0.3375, -0.003565), (8.448, -7.547, -1.79), (-1.113, -0.2138, -0.01171), (7.976, -7.423, -1.798), (-1.547, -0.1141, -0.01833), (7.542, -7.323, -1.805), (-1.927, -0.04223, -0.02319), (7.162, -7.252, -1.81), (-2.239, -0.0009867, -0.02609), (6.851, -7.21, -1.813), (-2.469, 0.008063, -0.02693), (6.62, -7.201, -1.814), (-2.612, -0.0155, -0.02566), (6.477, -7.225, -1.812), (-2.686, -0.07167, -0.02232), (6.404, -7.281, -1.809), (-2.685, -0.1582, -0.01703), (6.405, -7.368, -1.804), (-2.598, -0.2714, -0.01), (6.492, -7.481, -1.797), (-2.413, -0.4062, -0.001532), (6.677, -7.616, -1.788), (-2.119, -0.5568, 0.008036), (6.971, -7.766, -1.779), (-1.716, -0.717, 0.01832), (7.374, -7.926, -1.768), (-1.231, -0.881, 0.02894), (7.859, -8.09, -1.758), (-0.6801, -1.05, 0.03998), (8.41, -8.26, -1.747), (-0.03697, -1.243, 0.05251), (9.053, -8.452, -1.734), (0.6834, -1.432, 0.06498), (9.773, -8.642, -1.722), (1.36, -1.599, 0.07602), (10.45, -8.808, -1.711), (1.854, -1.735, 0.08492), (10.94, -8.944, -1.702), (2.221, -1.831, 0.09124), (11.31, -9.04, -1.696), (2.728, -1.957, 0.09956), (11.82, -9.166, -1.687), (2.721, -1.65, 0.1904), (17.48, -13.36, -1.177), (3.015, -1.676, 0.1946), (17.77, -13.38, -1.173), (2.807, -1.55, 0.1777), (17.57, -13.26, -1.19), (2.407, -1.361, 0.1521), (17.17, -13.07, -1.216), (2.189, -1.25, 0.1372), (16.95, -12.96, -1.231), (1.879, -1.114, 0.1187), (16.64, -12.82, -1.249), (1.49, -0.9624, 0.0981), (16.25, -12.67, -1.27), (1.065, -0.812, 0.07748), (15.83, -12.52, -1.29), (0.6582, -0.6793, 0.05922), (15.42, -12.39, -1.309), (0.2358, -0.5546, 0.04195), (15.0, -12.26, -1.326), (-0.2072, -0.436, 0.02542), (14.55, -12.14, -1.342), (-0.6538, -0.328, 0.01025), (14.11, -12.03, -1.358), (-1.087, -0.2347, -0.002971), (13.67, -11.94, -1.371), (-1.49, -0.1598, -0.01373), (13.27, -11.87, -1.382), (-1.847, -0.1061, -0.02162), (12.91, -11.81, -1.389), (-2.144, -0.07573, -0.02633), (12.62, -11.78, -1.394), (-2.371, -0.06981, -0.02769), (12.39, -11.78, -1.396), (-2.52, -0.08864, -0.02564), (12.24, -11.8, -1.393), (-2.609, -0.1323, -0.02021), (12.15, -11.84, -1.388), (-2.633, -0.1991, -0.01161), (12.13, -11.91, -1.379), (-2.58, -0.286, -0.0002027), (12.18, -11.99, -1.368), (-2.434, -0.3891, 0.01355), (12.33, -12.1, -1.354), (-2.186, -0.5039, 0.02909), (12.57, -12.21, -1.339), (-1.831, -0.6256, 0.04579), (12.93, -12.33, -1.322), (-1.396, -0.7498, 0.06303), (13.36, -12.46, -1.305), (-0.8975, -0.878, 0.08095), (13.86, -12.58, -1.287), (-0.3134, -1.023, 0.1013), (14.45, -12.73, -1.267), (0.3481, -1.166, 0.1216), (15.11, -12.87, -1.246), (0.9725, -1.292, 0.1395), (15.73, -13.0, -1.228), (1.425, -1.394, 0.1539), (16.18, -13.1, -1.214), (1.761, -1.467, 0.1642), (16.52, -13.17, -1.204), (2.229, -1.561, 0.1777), (16.99, -13.27, -1.19)], [], [(0, 1, 3, 2), (2, 3, 5, 4), (4, 5, 7, 6), (6, 7, 9, 8), (8, 9, 11, 10), (10, 11, 13, 12), (12, 13, 15, 14), (14, 15, 17, 16), (16, 17, 19, 18), (18, 19, 21, 20), (20, 21, 23, 22), (22, 23, 25, 24), (24, 25, 27, 26), (26, 27, 29, 28), (28, 29, 31, 30), (30, 31, 33, 32), (32, 33, 35, 34), (34, 35, 37, 36), (36, 37, 39, 38), (38, 39, 41, 40), (40, 41, 43, 42), (42, 43, 45, 44), (44, 45, 47, 46), (46, 47, 49, 48), (48, 49, 51, 50), (50, 51, 53, 52), (52, 53, 55, 54), (54, 55, 57, 56), (56, 57, 59, 58), (58, 59, 61, 60), (3, 1, 63, 61, 59, 57, 55, 53, 51, 49, 47, 45, 43, 41, 39, 37, 35, 33, 31, 29, 27, 25, 23, 21, 19, 17, 15, 13, 11, 9, 7, 5), (62, 63, 1, 0), (60, 61, 63, 62), (0, 2, 4, 6, 8, 10, 12, 14, 16, 18, 20, 22, 24, 26, 28, 30, 32, 34, 36, 38, 40, 42, 44, 46, 48, 50, 52, 54, 56, 58, 60, 62), (64, 65, 67, 66), (66, 67, 69, 68), (68, 69, 71, 70), (70, 71, 73, 72), (72, 73, 75, 74), (74, 75, 77, 76), (76, 77, 79, 78), (78, 79, 81, 80), (80, 81, 83, 82), (82, 83, 85, 84), (84, 85, 87, 86), (86, 87, 89, 88), (88, 89, 91, 90), (90, 91, 93, 92), (92, 93, 95, 94), (94, 95, 97, 96), (96, 97, 99, 98), (98, 99, 101, 100), (100, 101, 103, 102), (102, 103, 105, 104), (104, 105, 107, 106), (106, 107, 109, 108), (108, 109, 111, 110), (110, 111, 113, 112), (112, 113, 115, 114), (114, 115, 117, 116), (116, 117, 119, 118), (118, 119, 121, 120), (120, 121, 123, 122), (122, 123, 125, 124), (67, 65, 127, 125, 123, 121, 119, 117, 115, 113, 111, 109, 107, 105, 103, 101, 99, 97, 95, 93, 91, 89, 87, 85, 83, 81, 79, 77, 75, 73, 71, 69), (126, 127, 65, 64), (124, 125, 127, 126), (64, 66, 68, 70, 72, 74, 76, 78, 80, 82, 84, 86, 88, 90, 92, 94, 96, 98, 100, 102, 104, 106, 108, 110, 112, 114, 116, 118, 120, 122, 124, 126), (128, 129, 131, 130), (130, 131, 133, 132), (132, 133, 135, 134), (134, 135, 137, 136), (136, 137, 139, 138), (138, 139, 141, 140), (140, 141, 143, 142), (142, 143, 145, 144), (144, 145, 147, 146), (146, 147, 149, 148), (148, 149, 151, 150), (150, 151, 153, 152), (152, 153, 155, 154), (154, 155, 157, 156), (156, 157, 159, 158), (158, 159, 161, 160), (160, 161, 163, 162), (162, 163, 165, 164), (164, 165, 167, 166), (166, 167, 169, 168), (168, 169, 171, 170), (170, 171, 173, 172), (172, 173, 175, 174), (174, 175, 177, 176), (176, 177, 179, 178), (178, 179, 181, 180), (180, 181, 183, 182), (182, 183, 185, 184), (184, 185, 187, 186), (186, 187, 189, 188), (131, 129, 191, 189, 187, 185, 183, 181, 179, 177, 175, 173, 171, 169, 167, 165, 163, 161, 159, 157, 155, 153, 151, 149, 147, 145, 143, 141, 139, 137, 135, 133), (190, 191, 129, 128), (188, 189, 191, 190), (128, 130, 132, 134, 136, 138, 140, 142, 144, 146, 148, 150, 152, 154, 156, 158, 160, 162, 164, 166, 168, 170, 172, 174, 176, 178, 180, 182, 184, 186, 188, 190), (192, 193, 195, 194), (194, 195, 197, 196), (196, 197, 199, 198), (198, 199, 201, 200), (200, 201, 203, 202), (202, 203, 205, 204), (204, 205, 207, 206), (206, 207, 209, 208), (208, 209, 211, 210), (210, 211, 213, 212), (212, 213, 215, 214), (214, 215, 217, 216), (216, 217, 219, 218), (218, 219, 221, 220), (220, 221, 223, 222), (222, 223, 225, 224), (224, 225, 227, 226), (226, 227, 229, 228), (228, 229, 231, 230), (230, 231, 233, 232), (232, 233, 235, 234), (234, 235, 237, 236), (236, 237, 239, 238), (238, 239, 241, 240), (240, 241, 243, 242), (242, 243, 245, 244), (244, 245, 247, 246), (246, 247, 249, 248), (248, 249, 251, 250), (250, 251, 253, 252), (195, 193, 255, 253, 251, 249, 247, 245, 243, 241, 239, 237, 235, 233, 231, 229, 227, 225, 223, 221, 219, 217, 215, 213, 211, 209, 207, 205, 203, 201, 199, 197), (254, 255, 193, 192), (252, 253, 255, 254), (192, 194, 196, 198, 200, 202, 204, 206, 208, 210, 212, 214, 216, 218, 220, 222, 224, 226, 228, 230, 232, 234, 236, 238, 240, 242, 244, 246, 248, 250, 252, 254), (256, 257, 259, 258), (258, 259, 261, 260), (260, 261, 263, 262), (262, 263, 265, 264), (264, 265, 267, 266), (266, 267, 269, 268), (268, 269, 271, 270), (270, 271, 273, 272), (272, 273, 275, 274), (274, 275, 277, 276), (276, 277, 279, 278), (278, 279, 281, 280), (280, 281, 283, 282), (282, 283, 285, 284), (284, 285, 287, 286), (286, 287, 289, 288), (288, 289, 291, 290), (290, 291, 293, 292), (292, 293, 295, 294), (294, 295, 297, 296), (296, 297, 299, 298), (298, 299, 301, 300), (300, 301, 303, 302), (302, 303, 305, 304), (304, 305, 307, 306), (306, 307, 309, 308), (308, 309, 311, 310), (310, 311, 313, 312), (312, 313, 315, 314), (314, 315, 317, 316), (259, 257, 319, 317, 315, 313, 311, 309, 307, 305, 303, 301, 299, 297, 295, 293, 291, 289, 287, 285, 283, 281, 279, 277, 275, 273, 271, 269, 267, 265, 263, 261), (318, 319, 257, 256), (316, 317, 319, 318), (256, 258, 260, 262, 264, 266, 268, 270, 272, 274, 276, 278, 280, 282, 284, 286, 288, 290, 292, 294, 296, 298, 300, 302, 304, 306, 308, 310, 312, 314, 316, 318), (320, 321, 323, 322), (322, 323, 325, 324), (324, 325, 327, 326), (326, 327, 329, 328), (328, 329, 331, 330), (330, 331, 333, 332), (332, 333, 335, 334), (334, 335, 337, 336), (336, 337, 339, 338), (338, 339, 341, 340), (340, 341, 343, 342), (342, 343, 345, 344), (344, 345, 347, 346), (346, 347, 349, 348), (348, 349, 351, 350), (350, 351, 353, 352), (352, 353, 355, 354), (354, 355, 357, 356), (356, 357, 359, 358), (358, 359, 361, 360), (360, 361, 363, 362), (362, 363, 365, 364), (364, 365, 367, 366), (366, 367, 369, 368), (368, 369, 371, 370), (370, 371, 373, 372), (372, 373, 375, 374), (374, 375, 377, 376), (376, 377, 379, 378), (378, 379, 381, 380), (323, 321, 383, 381, 379, 377, 375, 373, 371, 369, 367, 365, 363, 361, 359, 357, 355, 353, 351, 349, 347, 345, 343, 341, 339, 337, 335, 333, 331, 329, 327, 325), (382, 383, 321, 320), (380, 381, 383, 382), (320, 322, 324, 326, 328, 330, 332, 334, 336, 338, 340, 342, 344, 346, 348, 350, 352, 354, 356, 358, 360, 362, 364, 366, 368, 370, 372, 374, 376, 378, 380, 382), (384, 385, 387, 386), (386, 387, 389, 388), (388, 389, 391, 390), (390, 391, 393, 392), (392, 393, 395, 394), (394, 395, 397, 396), (396, 397, 399, 398), (398, 399, 401, 400), (400, 401, 403, 402), (402, 403, 405, 404), (404, 405, 407, 406), (406, 407, 409, 408), (408, 409, 411, 410), (410, 411, 413, 412), (412, 413, 415, 414), (414, 415, 417, 416), (416, 417, 419, 418), (418, 419, 421, 420), (420, 421, 423, 422), (422, 423, 425, 424), (424, 425, 427, 426), (426, 427, 429, 428), (428, 429, 431, 430), (430, 431, 433, 432), (432, 433, 435, 434), (434, 435, 437, 436), (436, 437, 439, 438), (438, 439, 441, 440), (440, 441, 443, 442), (442, 443, 445, 444), (387, 385, 447, 445, 443, 441, 439, 437, 435, 433, 431, 429, 427, 425, 423, 421, 419, 417, 415, 413, 411, 409, 407, 405, 403, 401, 399, 397, 395, 393, 391, 389), (446, 447, 385, 384), (444, 445, 447, 446), (384, 386, 388, 390, 392, 394, 396, 398, 400, 402, 404, 406, 408, 410, 412, 414, 416, 418, 420, 422, 424, 426, 428, 430, 432, 434, 436, 438, 440, 442, 444, 446), (448, 449, 451, 450), (450, 451, 453, 452), (452, 453, 455, 454), (454, 455, 457, 456), (456, 457, 459, 458), (458, 459, 461, 460), (460, 461, 463, 462), (462, 463, 465, 464), (464, 465, 467, 466), (466, 467, 469, 468), (468, 469, 471, 470), (470, 471, 473, 472), (472, 473, 475, 474), (474, 475, 477, 476), (476, 477, 479, 478), (478, 479, 481, 480), (480, 481, 483, 482), (482, 483, 485, 484), (484, 485, 487, 486), (486, 487, 489, 488), (488, 489, 491, 490), (490, 491, 493, 492), (492, 493, 495, 494), (494, 495, 497, 496), (496, 497, 499, 498), (498, 499, 501, 500), (500, 501, 503, 502), (502, 503, 505, 504), (504, 505, 507, 506), (506, 507, 509, 508), (451, 449, 511, 509, 507, 505, 503, 501, 499, 497, 495, 493, 491, 489, 487, 485, 483, 481, 479, 477, 475, 473, 471, 469, 467, 465, 463, 461, 459, 457, 455, 453), (510, 511, 449, 448), (508, 509, 511, 510), (448, 450, 452, 454, 456, 458, 460, 462, 464, 466, 468, 470, 472, 474, 476, 478, 480, 482, 484, 486, 488, 490, 492, 494, 496, 498, 500, 502, 504, 506, 508, 510), (512, 513, 515, 514), (514, 515, 517, 516), (516, 517, 519, 518), (518, 519, 521, 520), (520, 521, 523, 522), (522, 523, 525, 524), (524, 525, 527, 526), (526, 527, 529, 528), (528, 529, 531, 530), (530, 531, 533, 532), (532, 533, 535, 534), (534, 535, 537, 536), (536, 537, 539, 538), (538, 539, 541, 540), (540, 541, 543, 542), (542, 543, 545, 544), (544, 545, 547, 546), (546, 547, 549, 548), (548, 549, 551, 550), (550, 551, 553, 552), (552, 553, 555, 554), (554, 555, 557, 556), (556, 557, 559, 558), (558, 559, 561, 560), (560, 561, 563, 562), (562, 563, 565, 564), (564, 565, 567, 566), (566, 567, 569, 568), (568, 569, 571, 570), (570, 571, 573, 572), (515, 513, 575, 573, 571, 569, 567, 565, 563, 561, 559, 557, 555, 553, 551, 549, 547, 545, 543, 541, 539, 537, 535, 533, 531, 529, 527, 525, 523, 521, 519, 517), (574, 575, 513, 512), (572, 573, 575, 574), (512, 514, 516, 518, 520, 522, 524, 526, 528, 530, 532, 534, 536, 538, 540, 542, 544, 546, 548, 550, 552, 554, 556, 558, 560, 562, 564, 566, 568, 570, 572, 574), (576, 577, 579, 578), (578, 579, 581, 580), (580, 581, 583, 582), (582, 583, 585, 584), (584, 585, 587, 586), (586, 587, 589, 588), (588, 589, 591, 590), (590, 591, 593, 592), (592, 593, 595, 594), (594, 595, 597, 596), (596, 597, 599, 598), (598, 599, 601, 600), (600, 601, 603, 602), (602, 603, 605, 604), (604, 605, 607, 606), (606, 607, 609, 608), (608, 609, 611, 610), (610, 611, 613, 612), (612, 613, 615, 614), (614, 615, 617, 616), (616, 617, 619, 618), (618, 619, 621, 620), (620, 621, 623, 622), (622, 623, 625, 624), (624, 625, 627, 626), (626, 627, 629, 628), (628, 629, 631, 630), (630, 631, 633, 632), (632, 633, 635, 634), (634, 635, 637, 636), (579, 577, 639, 637, 635, 633, 631, 629, 627, 625, 623, 621, 619, 617, 615, 613, 611, 609, 607, 605, 603, 601, 599, 597, 595, 593, 591, 589, 587, 585, 583, 581), (638, 639, 577, 576), (636, 637, 639, 638), (576, 578, 580, 582, 584, 586, 588, 590, 592, 594, 596, 598, 600, 602, 604, 606, 608, 610, 612, 614, 616, 618, 620, 622, 624, 626, 628, 630, 632, 634, 636, 638), (640, 641, 643, 642), (642, 643, 645, 644), (644, 645, 647, 646), (646, 647, 649, 648), (648, 649, 651, 650), (650, 651, 653, 652), (652, 653, 655, 654), (654, 655, 657, 656), (656, 657, 659, 658), (658, 659, 661, 660), (660, 661, 663, 662), (662, 663, 665, 664), (664, 665, 667, 666), (666, 667, 669, 668), (668, 669, 671, 670), (670, 671, 673, 672), (672, 673, 675, 674), (674, 675, 677, 676), (676, 677, 679, 678), (678, 679, 681, 680), (680, 681, 683, 682), (682, 683, 685, 684), (684, 685, 687, 686), (686, 687, 689, 688), (688, 689, 691, 690), (690, 691, 693, 692), (692, 693, 695, 694), (694, 695, 697, 696), (696, 697, 699, 698), (698, 699, 701, 700), (643, 641, 703, 701, 699, 697, 695, 693, 691, 689, 687, 685, 683, 681, 679, 677, 675, 673, 671, 669, 667, 665, 663, 661, 659, 657, 655, 653, 651, 649, 647, 645), (702, 703, 641, 640), (700, 701, 703, 702), (640, 642, 644, 646, 648, 650, 652, 654, 656, 658, 660, 662, 664, 666, 668, 670, 672, 674, 676, 678, 680, 682, 684, 686, 688, 690, 692, 694, 696, 698, 700, 702), (704, 705, 707, 706), (706, 707, 709, 708), (708, 709, 711, 710), (710, 711, 713, 712), (712, 713, 715, 714), (714, 715, 717, 716), (716, 717, 719, 718), (718, 719, 721, 720), (720, 721, 723, 722), (722, 723, 725, 724), (724, 725, 727, 726), (726, 727, 729, 728), (728, 729, 731, 730), (730, 731, 733, 732), (732, 733, 735, 734), (734, 735, 737, 736), (736, 737, 739, 738), (738, 739, 741, 740), (740, 741, 743, 742), (742, 743, 745, 744), (744, 745, 747, 746), (746, 747, 749, 748), (748, 749, 751, 750), (750, 751, 753, 752), (752, 753, 755, 754), (754, 755, 757, 756), (756, 757, 759, 758), (758, 759, 761, 760), (760, 761, 763, 762), (762, 763, 765, 764), (707, 705, 767, 765, 763, 761, 759, 757, 755, 753, 751, 749, 747, 745, 743, 741, 739, 737, 735, 733, 731, 729, 727, 725, 723, 721, 719, 717, 715, 713, 711, 709), (766, 767, 705, 704), (764, 765, 767, 766), (704, 706, 708, 710, 712, 714, 716, 718, 720, 722, 724, 726, 728, 730, 732, 734, 736, 738, 740, 742, 744, 746, 748, 750, 752, 754, 756, 758, 760, 762, 764, 766), (768, 769, 771, 770), (770, 771, 773, 772), (772, 773, 775, 774), (774, 775, 777, 776), (776, 777, 779, 778), (778, 779, 781, 780), (780, 781, 783, 782), (782, 783, 785, 784), (784, 785, 787, 786), (786, 787, 789, 788), (788, 789, 791, 790), (790, 791, 793, 792), (792, 793, 795, 794), (794, 795, 797, 796), (796, 797, 799, 798), (798, 799, 801, 800), (800, 801, 803, 802), (802, 803, 805, 804), (804, 805, 807, 806), (806, 807, 809, 808), (808, 809, 811, 810), (810, 811, 813, 812), (812, 813, 815, 814), (814, 815, 817, 816), (816, 817, 819, 818), (818, 819, 821, 820), (820, 821, 823, 822), (822, 823, 825, 824), (824, 825, 827, 826), (826, 827, 829, 828), (771, 769, 831, 829, 827, 825, 823, 821, 819, 817, 815, 813, 811, 809, 807, 805, 803, 801, 799, 797, 795, 793, 791, 789, 787, 785, 783, 781, 779, 777, 775, 773), (830, 831, 769, 768), (828, 829, 831, 830), (768, 770, 772, 774, 776, 778, 780, 782, 784, 786, 788, 790, 792, 794, 796, 798, 800, 802, 804, 806, 808, 810, 812, 814, 816, 818, 820, 822, 824, 826, 828, 830), (832, 833, 835, 834), (834, 835, 837, 836), (836, 837, 839, 838), (838, 839, 841, 840), (840, 841, 843, 842), (842, 843, 845, 844), (844, 845, 847, 846), (846, 847, 849, 848), (848, 849, 851, 850), (850, 851, 853, 852), (852, 853, 855, 854), (854, 855, 857, 856), (856, 857, 859, 858), (858, 859, 861, 860), (860, 861, 863, 862), (862, 863, 865, 864), (864, 865, 867, 866), (866, 867, 869, 868), (868, 869, 871, 870), (870, 871, 873, 872), (872, 873, 875, 874), (874, 875, 877, 876), (876, 877, 879, 878), (878, 879, 881, 880), (880, 881, 883, 882), (882, 883, 885, 884), (884, 885, 887, 886), (886, 887, 889, 888), (888, 889, 891, 890), (890, 891, 893, 892), (835, 833, 895, 893, 891, 889, 887, 885, 883, 881, 879, 877, 875, 873, 871, 869, 867, 865, 863, 861, 859, 857, 855, 853, 851, 849, 847, 845, 843, 841, 839, 837), (894, 895, 833, 832), (892, 893, 895, 894), (832, 834, 836, 838, 840, 842, 844, 846, 848, 850, 852, 854, 856, 858, 860, 862, 864, 866, 868, 870, 872, 874, 876, 878, 880, 882, 884, 886, 888, 890, 892, 894), (896, 897, 899, 898), (898, 899, 901, 900), (900, 901, 903, 902), (902, 903, 905, 904), (904, 905, 907, 906), (906, 907, 909, 908), (908, 909, 911, 910), (910, 911, 913, 912), (912, 913, 915, 914), (914, 915, 917, 916), (916, 917, 919, 918), (918, 919, 921, 920), (920, 921, 923, 922), (922, 923, 925, 924), (924, 925, 927, 926), (926, 927, 929, 928), (928, 929, 931, 930), (930, 931, 933, 932), (932, 933, 935, 934), (934, 935, 937, 936), (936, 937, 939, 938), (938, 939, 941, 940), (940, 941, 943, 942), (942, 943, 945, 944), (944, 945, 947, 946), (946, 947, 949, 948), (948, 949, 951, 950), (950, 951, 953, 952), (952, 953, 955, 954), (954, 955, 957, 956), (899, 897, 959, 957, 955, 953, 951, 949, 947, 945, 943, 941, 939, 937, 935, 933, 931, 929, 927, 925, 923, 921, 919, 917, 915, 913, 911, 909, 907, 905, 903, 901), (958, 959, 897, 896), (956, 957, 959, 958), (896, 898, 900, 902, 904, 906, 908, 910, 912, 914, 916, 918, 920, 922, 924, 926, 928, 930, 932, 934, 936, 938, 940, 942, 944, 946, 948, 950, 952, 954, 956, 958), (960, 961, 963, 962), (962, 963, 965, 964), (964, 965, 967, 966), (966, 967, 969, 968), (968, 969, 971, 970), (970, 971, 973, 972), (972, 973, 975, 974), (974, 975, 977, 976), (976, 977, 979, 978), (978, 979, 981, 980), (980, 981, 983, 982), (982, 983, 985, 984), (984, 985, 987, 986), (986, 987, 989, 988), (988, 989, 991, 990), (990, 991, 993, 992), (992, 993, 995, 994), (994, 995, 997, 996), (996, 997, 999, 998), (998, 999, 1001, 1000), (1000, 1001, 1003, 1002), (1002, 1003, 1005, 1004), (1004, 1005, 1007, 1006), (1006, 1007, 1009, 1008), (1008, 1009, 1011, 1010), (1010, 1011, 1013, 1012), (1012, 1013, 1015, 1014), (1014, 1015, 1017, 1016), (1016, 1017, 1019, 1018), (1018, 1019, 1021, 1020), (963, 961, 1023, 1021, 1019, 1017, 1015, 1013, 1011, 1009, 1007, 1005, 1003, 1001, 999, 997, 995, 993, 991, 989, 987, 985, 983, 981, 979, 977, 975, 973, 971, 969, 967, 965), (1022, 1023, 961, 960), (1020, 1021, 1023, 1022), (960, 962, 964, 966, 968, 970, 972, 974, 976, 978, 980, 982, 984, 986, 988, 990, 992, 994, 996, 998, 1000, 1002, 1004, 1006, 1008, 1010, 1012, 1014, 1016, 1018, 1020, 1022), (1024, 1025, 1027, 1026), (1026, 1027, 1029, 1028), (1028, 1029, 1031, 1030), (1030, 1031, 1033, 1032), (1032, 1033, 1035, 1034), (1034, 1035, 1037, 1036), (1036, 1037, 1039, 1038), (1038, 1039, 1041, 1040), (1040, 1041, 1043, 1042), (1042, 1043, 1045, 1044), (1044, 1045, 1047, 1046), (1046, 1047, 1049, 1048), (1048, 1049, 1051, 1050), (1050, 1051, 1053, 1052), (1052, 1053, 1055, 1054), (1054, 1055, 1057, 1056), (1056, 1057, 1059, 1058), (1058, 1059, 1061, 1060), (1060, 1061, 1063, 1062), (1062, 1063, 1065, 1064), (1064, 1065, 1067, 1066), (1066, 1067, 1069, 1068), (1068, 1069, 1071, 1070), (1070, 1071, 1073, 1072), (1072, 1073, 1075, 1074), (1074, 1075, 1077, 1076), (1076, 1077, 1079, 1078), (1078, 1079, 1081, 1080), (1080, 1081, 1083, 1082), (1082, 1083, 1085, 1084), (1027, 1025, 1087, 1085, 1083, 1081, 1079, 1077, 1075, 1073, 1071, 1069, 1067, 1065, 1063, 1061, 1059, 1057, 1055, 1053, 1051, 1049, 1047, 1045, 1043, 1041, 1039, 1037, 1035, 1033, 1031, 1029), (1086, 1087, 1025, 1024), (1084, 1085, 1087, 1086), (1024, 1026, 1028, 1030, 1032, 1034, 1036, 1038, 1040, 1042, 1044, 1046, 1048, 1050, 1052, 1054, 1056, 1058, 1060, 1062, 1064, 1066, 1068, 1070, 1072, 1074, 1076, 1078, 1080, 1082, 1084, 1086), (1088, 1089, 1091, 1090), (1090, 1091, 1093, 1092), (1092, 1093, 1095, 1094), (1094, 1095, 1097, 1096), (1096, 1097, 1099, 1098), (1098, 1099, 1101, 1100), (1100, 1101, 1103, 1102), (1102, 1103, 1105, 1104), (1104, 1105, 1107, 1106), (1106, 1107, 1109, 1108), (1108, 1109, 1111, 1110), (1110, 1111, 1113, 1112), (1112, 1113, 1115, 1114), (1114, 1115, 1117, 1116), (1116, 1117, 1119, 1118), (1118, 1119, 1121, 1120), (1120, 1121, 1123, 1122), (1122, 1123, 1125, 1124), (1124, 1125, 1127, 1126), (1126, 1127, 1129, 1128), (1128, 1129, 1131, 1130), (1130, 1131, 1133, 1132), (1132, 1133, 1135, 1134), (1134, 1135, 1137, 1136), (1136, 1137, 1139, 1138), (1138, 1139, 1141, 1140), (1140, 1141, 1143, 1142), (1142, 1143, 1145, 1144), (1144, 1145, 1147, 1146), (1146, 1147, 1149, 1148), (1091, 1089, 1151, 1149, 1147, 1145, 1143, 1141, 1139, 1137, 1135, 1133, 1131, 1129, 1127, 1125, 1123, 1121, 1119, 1117, 1115, 1113, 1111, 1109, 1107, 1105, 1103, 1101, 1099, 1097, 1095, 1093), (1150, 1151, 1089, 1088), (1148, 1149, 1151, 1150), (1088, 1090, 1092, 1094, 1096, 1098, 1100, 1102, 1104, 1106, 1108, 1110, 1112, 1114, 1116, 1118, 1120, 1122, 1124, 1126, 1128, 1130, 1132, 1134, 1136, 1138, 1140, 1142, 1144, 1146, 1148, 1150), (1152, 1153, 1155, 1154), (1154, 1155, 1157, 1156), (1156, 1157, 1159, 1158), (1158, 1159, 1161, 1160), (1160, 1161, 1163, 1162), (1162, 1163, 1165, 1164), (1164, 1165, 1167, 1166), (1166, 1167, 1169, 1168), (1168, 1169, 1171, 1170), (1170, 1171, 1173, 1172), (1172, 1173, 1175, 1174), (1174, 1175, 1177, 1176), (1176, 1177, 1179, 1178), (1178, 1179, 1181, 1180), (1180, 1181, 1183, 1182), (1182, 1183, 1185, 1184), (1184, 1185, 1187, 1186), (1186, 1187, 1189, 1188), (1188, 1189, 1191, 1190), (1190, 1191, 1193, 1192), (1192, 1193, 1195, 1194), (1194, 1195, 1197, 1196), (1196, 1197, 1199, 1198), (1198, 1199, 1201, 1200), (1200, 1201, 1203, 1202), (1202, 1203, 1205, 1204), (1204, 1205, 1207, 1206), (1206, 1207, 1209, 1208), (1208, 1209, 1211, 1210), (1210, 1211, 1213, 1212), (1155, 1153, 1215, 1213, 1211, 1209, 1207, 1205, 1203, 1201, 1199, 1197, 1195, 1193, 1191, 1189, 1187, 1185, 1183, 1181, 1179, 1177, 1175, 1173, 1171, 1169, 1167, 1165, 1163, 1161, 1159, 1157), (1214, 1215, 1153, 1152), (1212, 1213, 1215, 1214), (1152, 1154, 1156, 1158, 1160, 1162, 1164, 1166, 1168, 1170, 1172, 1174, 1176, 1178, 1180, 1182, 1184, 1186, 1188, 1190, 1192, 1194, 1196, 1198, 1200, 1202, 1204, 1206, 1208, 1210, 1212, 1214), (1216, 1217, 1219, 1218), (1218, 1219, 1221, 1220), (1220, 1221, 1223, 1222), (1222, 1223, 1225, 1224), (1224, 1225, 1227, 1226), (1226, 1227, 1229, 1228), (1228, 1229, 1231, 1230), (1230, 1231, 1233, 1232), (1232, 1233, 1235, 1234), (1234, 1235, 1237, 1236), (1236, 1237, 1239, 1238), (1238, 1239, 1241, 1240), (1240, 1241, 1243, 1242), (1242, 1243, 1245, 1244), (1244, 1245, 1247, 1246), (1246, 1247, 1249, 1248), (1248, 1249, 1251, 1250), (1250, 1251, 1253, 1252), (1252, 1253, 1255, 1254), (1254, 1255, 1257, 1256), (1256, 1257, 1259, 1258), (1258, 1259, 1261, 1260), (1260, 1261, 1263, 1262), (1262, 1263, 1265, 1264), (1264, 1265, 1267, 1266), (1266, 1267, 1269, 1268), (1268, 1269, 1271, 1270), (1270, 1271, 1273, 1272), (1272, 1273, 1275, 1274), (1274, 1275, 1277, 1276), (1219, 1217, 1279, 1277, 1275, 1273, 1271, 1269, 1267, 1265, 1263, 1261, 1259, 1257, 1255, 1253, 1251, 1249, 1247, 1245, 1243, 1241, 1239, 1237, 1235, 1233, 1231, 1229, 1227, 1225, 1223, 1221), (1278, 1279, 1217, 1216), (1276, 1277, 1279, 1278), (1216, 1218, 1220, 1222, 1224, 1226, 1228, 1230, 1232, 1234, 1236, 1238, 1240, 1242, 1244, 1246, 1248, 1250, 1252, 1254, 1256, 1258, 1260, 1262, 1264, 1266, 1268, 1270, 1272, 1274, 1276, 1278)])
me_cylinder_006.materials.append(mat_blade)
me_cylinder_006.use_remesh_preserve_volume = False
me_cylinder_006.use_remesh_preserve_attributes = False
me_cylinder_006.use_mirror_vertex_groups = False
me_cylinder_006.update()
me_cylinder = bpy.data.meshes.new('Cylinder')
me_cylinder.from_pydata([(0.0, 1.0, -1.0), (0.0, 1.0, 1.0), (0.1951, 0.9808, -1.0), (0.1951, 0.9808, 1.0), (0.3827, 0.9239, -1.0), (0.3827, 0.9239, 1.0), (0.5556, 0.8315, -1.0), (0.5556, 0.8315, 1.0), (0.7071, 0.7071, -1.0), (0.7071, 0.7071, 1.0), (0.8315, 0.5556, -1.0), (0.8315, 0.5556, 1.0), (0.9239, 0.3827, -1.0), (0.9239, 0.3827, 1.0), (0.9808, 0.1951, -1.0), (0.9808, 0.1951, 1.0), (1.0, 7.55e-08, -1.0), (1.0, 7.55e-08, 1.0), (0.9808, -0.1951, -1.0), (0.9808, -0.1951, 1.0), (0.9239, -0.3827, -1.0), (0.9239, -0.3827, 1.0), (0.8315, -0.5556, -1.0), (0.8315, -0.5556, 1.0), (0.7071, -0.7071, -1.0), (0.7071, -0.7071, 1.0), (0.5556, -0.8315, -1.0), (0.5556, -0.8315, 1.0), (0.3827, -0.9239, -1.0), (0.3827, -0.9239, 1.0), (0.1951, -0.9808, -1.0), (0.1951, -0.9808, 1.0), (-3.258e-07, -1.0, -1.0), (-3.258e-07, -1.0, 1.0), (-0.1951, -0.9808, -1.0), (-0.1951, -0.9808, 1.0), (-0.3827, -0.9239, -1.0), (-0.3827, -0.9239, 1.0), (-0.5556, -0.8315, -1.0), (-0.5556, -0.8315, 1.0), (-0.7071, -0.7071, -1.0), (-0.7071, -0.7071, 1.0), (-0.8315, -0.5556, -1.0), (-0.8315, -0.5556, 1.0), (-0.9239, -0.3827, -1.0), (-0.9239, -0.3827, 1.0), (-0.9808, -0.1951, -1.0), (-0.9808, -0.1951, 1.0), (-1.0, 9.656e-07, -1.0), (-1.0, 9.656e-07, 1.0), (-0.9808, 0.1951, -1.0), (-0.9808, 0.1951, 1.0), (-0.9239, 0.3827, -1.0), (-0.9239, 0.3827, 1.0), (-0.8315, 0.5556, -1.0), (-0.8315, 0.5556, 1.0), (-0.7071, 0.7071, -1.0), (-0.7071, 0.7071, 1.0), (-0.5556, 0.8315, -1.0), (-0.5556, 0.8315, 1.0), (-0.3827, 0.9239, -1.0), (-0.3827, 0.9239, 1.0), (-0.1951, 0.9808, -1.0), (-0.1951, 0.9808, 1.0)], [], [(0, 1, 3, 2), (2, 3, 5, 4), (4, 5, 7, 6), (6, 7, 9, 8), (8, 9, 11, 10), (10, 11, 13, 12), (12, 13, 15, 14), (14, 15, 17, 16), (16, 17, 19, 18), (18, 19, 21, 20), (20, 21, 23, 22), (22, 23, 25, 24), (24, 25, 27, 26), (26, 27, 29, 28), (28, 29, 31, 30), (30, 31, 33, 32), (32, 33, 35, 34), (34, 35, 37, 36), (36, 37, 39, 38), (38, 39, 41, 40), (40, 41, 43, 42), (42, 43, 45, 44), (44, 45, 47, 46), (46, 47, 49, 48), (48, 49, 51, 50), (50, 51, 53, 52), (52, 53, 55, 54), (54, 55, 57, 56), (56, 57, 59, 58), (58, 59, 61, 60), (3, 1, 63, 61, 59, 57, 55, 53, 51, 49, 47, 45, 43, 41, 39, 37, 35, 33, 31, 29, 27, 25, 23, 21, 19, 17, 15, 13, 11, 9, 7, 5), (62, 63, 1, 0), (60, 61, 63, 62), (0, 2, 4, 6, 8, 10, 12, 14, 16, 18, 20, 22, 24, 26, 28, 30, 32, 34, 36, 38, 40, 42, 44, 46, 48, 50, 52, 54, 56, 58, 60, 62)])
me_cylinder.materials.append(mat_material_001)
me_cylinder.use_remesh_preserve_volume = False
me_cylinder.use_remesh_preserve_attributes = False
me_cylinder.use_mirror_vertex_groups = False
me_cylinder.update()

# ---- objects
ob_surfcircle_001 = bpy.data.objects.new('SurfCircle.001', me_mesh)
ob_cylinder_004 = bpy.data.objects.new('Cylinder.004', me_cylinder_006)
ob_cylinder = bpy.data.objects.new('Cylinder', me_cylinder)
ob_lamp = bpy.data.objects.new('Lamp', light_lamp)
ob_camera = bpy.data.objects.new('Camera', cam_camera)

# ---- transforms, parenting, visibility, modifiers, constraints
ob_surfcircle_001.location = (-0.05627, 0.0, 0.0)
ob_surfcircle_001.rotation_euler = (-0.0, -1.599, -0.0)
ob_surfcircle_001.scale = (0.1698, 0.1698, 0.1698)
ob_surfcircle_001.lineart.crease_threshold = 0.0
ob_cylinder_004.location = (0.0, 0.0, 8.882e-16)
ob_cylinder_004.rotation_euler = (3.98, -0.1176, 0.1052)
ob_cylinder_004.scale = (0.005279, 0.04187, 0.3402)
ob_cylinder_004.lineart.crease_threshold = 0.0
ob_cylinder.location = (0.1782, -0.002247, 0.0)
ob_cylinder.rotation_euler = (-1.911, 1.587, -1.911)
ob_cylinder.scale = (0.689, 0.689, 0.1695)
ob_cylinder.lineart.crease_threshold = 0.0
ob_lamp.location = (4.076, 1.005, 5.904)
ob_lamp.rotation_euler = (0.6503, 0.05522, 1.866)
ob_lamp.lock_rotations_4d = False
ob_lamp.empty_display_type = 'ARROWS'
ob_lamp.color = (0.0, 0.0, 0.0, 0.0)
ob_lamp.lineart.crease_threshold = 0.0
ob_camera.location = (7.481, -6.508, 5.344)
ob_camera.rotation_euler = (1.109, 0.01082, 0.8149)
ob_camera.lock_rotations_4d = False
ob_camera.empty_display_type = 'ARROWS'
ob_camera.color = (0.0, 0.0, 0.0, 0.0)
ob_camera.display_type = 'WIRE'
ob_camera.lineart.crease_threshold = 0.0

# ---- collection membership
col_collection_1.objects.link(ob_surfcircle_001)
col_collection_1.objects.link(ob_cylinder_004)
col_collection_1.objects.link(ob_cylinder)
col_collection_1.objects.link(ob_lamp)
col_collection_1.objects.link(ob_camera)

# ---- scene / render settings (as saved in the file)
scene.camera = ob_camera
scene.frame_start = 1; scene.frame_end = 250; scene.frame_set(1)
scene.render.engine = 'BLENDER_EEVEE_NEXT'
scene.render.image_settings.color_mode = 'RGB'
scene.render.image_settings.compression = 90
scene.render.resolution_percentage = 50
scene.render.dither_intensity = 0.0
scene.render.bake_margin = 2
scene.cycles.use_denoising = False
scene.cycles.samples = 10
scene.cycles.sampling_pattern = 'TABULATED_SOBOL'
scene.cycles.light_sampling_threshold = 0.0
scene.cycles.use_adaptive_sampling = False
scene.cycles.use_light_tree = False
scene.cycles.blur_glossy = 0.0
scene.cycles.volume_bounces = 1
scene.cycles.pixel_filter_type = 'GAUSSIAN'
scene.cycles.sample_clamp_indirect = 0.0
scene.view_settings.view_transform = 'Standard'
bpy.context.view_layer.update()
